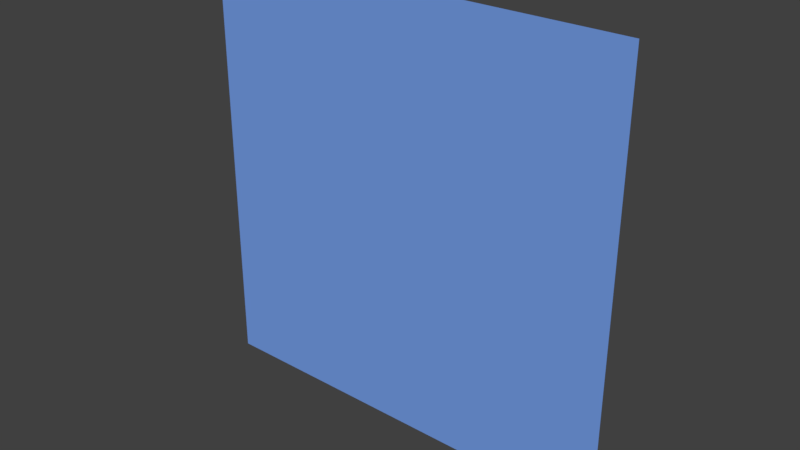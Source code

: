 # Source: watertext.blend  (saved by Blender 2.79.0; exported with 4.5.12 LTS)
import bpy
from mathutils import Matrix  # noqa: F401  (used for matrix-valued properties, if any)

bpy.ops.wm.read_factory_settings(use_empty=True)
scene = bpy.context.scene
scene.name = 'Scene'

# ---- collections
col_collection_1 = bpy.data.collections.new('Collection 1'); scene.collection.children.link(col_collection_1)

# ---- materials (node trees are filled in below, after node groups)
mat_material = bpy.data.materials.new('Material')
mat_material.alpha_threshold = 0.0
mat_material.use_transparent_shadow = False
mat_material.diffuse_color = (0.1781, 0.3423, 0.8, 1.0)
mat_material.roughness = 0.5
mat_material.line_color = (0.0, 0.0, 0.0, 1.0)

# ---- material node trees

# ---- world
world_world = bpy.data.worlds.new('World'); scene.world = world_world
world_world.color = (0.05088, 0.05088, 0.05088)
world_world.use_sun_shadow = False
world_world.sun_shadow_jitter_overblur = 0.0
world_world.cycles.sampling_method = 'MANUAL'

# ---- meshes
me_cube_2406 = bpy.data.meshes.new('Cube.2406')
me_cube_2406.from_pydata([(36.0, 6.0, 31.5), (36.0, 6.0, 39.0), (28.5, 6.0, 31.5), (28.5, 6.0, 39.0)], [], [(1, 0, 2, 3)])
_uv = me_cube_2406.uv_layers.new(name='UVMap')
_uv.uv.foreach_set('vector', [1.0, 0.0, 1.0, 1.0, 0.0, 1.0, 0.0, 0.0])
me_cube_2406.materials.append(mat_material)
me_cube_2406.use_remesh_preserve_volume = False
me_cube_2406.use_remesh_preserve_attributes = False
me_cube_2406.use_mirror_vertex_groups = False
me_cube_2406.update()
me_cube_2405 = bpy.data.meshes.new('Cube.2405')
me_cube_2405.from_pydata([(28.5, 6.0, 31.5), (28.5, 6.0, 39.0), (21.0, 6.0, 31.5), (21.0, 6.0, 39.0)], [], [(1, 0, 2, 3)])
_uv = me_cube_2405.uv_layers.new(name='UVMap')
_uv.uv.foreach_set('vector', [1.0, 0.0, 1.0, 1.0, 0.0, 1.0, 0.0, 0.0])
me_cube_2405.materials.append(mat_material)
me_cube_2405.use_remesh_preserve_volume = False
me_cube_2405.use_remesh_preserve_attributes = False
me_cube_2405.use_mirror_vertex_groups = False
me_cube_2405.update()
me_cube_2404 = bpy.data.meshes.new('Cube.2404')
me_cube_2404.from_pydata([(21.0, 6.0, 31.5), (21.0, 6.0, 39.0), (13.5, 6.0, 31.5), (13.5, 6.0, 39.0)], [], [(1, 0, 2, 3)])
_uv = me_cube_2404.uv_layers.new(name='UVMap')
_uv.uv.foreach_set('vector', [1.0, 0.0, 1.0, 1.0, 0.0, 1.0, 0.0, 0.0])
me_cube_2404.materials.append(mat_material)
me_cube_2404.use_remesh_preserve_volume = False
me_cube_2404.use_remesh_preserve_attributes = False
me_cube_2404.use_mirror_vertex_groups = False
me_cube_2404.update()
me_cube_2403 = bpy.data.meshes.new('Cube.2403')
me_cube_2403.from_pydata([(13.5, 6.0, 31.5), (13.5, 6.0, 39.0), (6.0, 6.0, 31.5), (6.0, 6.0, 39.0)], [], [(1, 0, 2, 3)])
_uv = me_cube_2403.uv_layers.new(name='UVMap')
_uv.uv.foreach_set('vector', [1.0, 0.0, 1.0, 1.0, 0.0, 1.0, 0.0, 0.0])
me_cube_2403.materials.append(mat_material)
me_cube_2403.use_remesh_preserve_volume = False
me_cube_2403.use_remesh_preserve_attributes = False
me_cube_2403.use_mirror_vertex_groups = False
me_cube_2403.update()
me_cube_2402 = bpy.data.meshes.new('Cube.2402')
me_cube_2402.from_pydata([(6.0, 6.0, 31.5), (6.0, 6.0, 39.0), (-1.5, 6.0, 31.5), (-1.5, 6.0, 39.0)], [], [(1, 0, 2, 3)])
_uv = me_cube_2402.uv_layers.new(name='UVMap')
_uv.uv.foreach_set('vector', [1.0, 0.0, 1.0, 1.0, 0.0, 1.0, 0.0, 0.0])
me_cube_2402.materials.append(mat_material)
me_cube_2402.use_remesh_preserve_volume = False
me_cube_2402.use_remesh_preserve_attributes = False
me_cube_2402.use_mirror_vertex_groups = False
me_cube_2402.update()
me_cube_2401 = bpy.data.meshes.new('Cube.2401')
me_cube_2401.from_pydata([(-1.5, 6.0, 31.5), (-1.5, 6.0, 39.0), (-9.0, 6.0, 31.5), (-9.0, 6.0, 39.0)], [], [(1, 0, 2, 3)])
_uv = me_cube_2401.uv_layers.new(name='UVMap')
_uv.uv.foreach_set('vector', [1.0, 0.0, 1.0, 1.0, 0.0, 1.0, 0.0, 0.0])
me_cube_2401.materials.append(mat_material)
me_cube_2401.use_remesh_preserve_volume = False
me_cube_2401.use_remesh_preserve_attributes = False
me_cube_2401.use_mirror_vertex_groups = False
me_cube_2401.update()
me_cube_2400 = bpy.data.meshes.new('Cube.2400')
me_cube_2400.from_pydata([(-9.0, 6.0, 31.5), (-9.0, 6.0, 39.0), (-16.5, 6.0, 31.5), (-16.5, 6.0, 39.0)], [], [(1, 0, 2, 3)])
_uv = me_cube_2400.uv_layers.new(name='UVMap')
_uv.uv.foreach_set('vector', [1.0, 0.0, 1.0, 1.0, 0.0, 1.0, 0.0, 0.0])
me_cube_2400.materials.append(mat_material)
me_cube_2400.use_remesh_preserve_volume = False
me_cube_2400.use_remesh_preserve_attributes = False
me_cube_2400.use_mirror_vertex_groups = False
me_cube_2400.update()
me_cube_2399 = bpy.data.meshes.new('Cube.2399')
me_cube_2399.from_pydata([(-16.5, 6.0, 31.5), (-16.5, 6.0, 39.0), (-24.0, 6.0, 31.5), (-24.0, 6.0, 39.0)], [], [(1, 0, 2, 3)])
_uv = me_cube_2399.uv_layers.new(name='UVMap')
_uv.uv.foreach_set('vector', [1.0, 0.0, 1.0, 1.0, 0.0, 1.0, 0.0, 0.0])
me_cube_2399.materials.append(mat_material)
me_cube_2399.use_remesh_preserve_volume = False
me_cube_2399.use_remesh_preserve_attributes = False
me_cube_2399.use_mirror_vertex_groups = False
me_cube_2399.update()
me_cube_2398 = bpy.data.meshes.new('Cube.2398')
me_cube_2398.from_pydata([(-24.0, 6.0, 31.5), (-24.0, 6.0, 39.0), (-31.5, 6.0, 31.5), (-31.5, 6.0, 39.0)], [], [(1, 0, 2, 3)])
_uv = me_cube_2398.uv_layers.new(name='UVMap')
_uv.uv.foreach_set('vector', [1.0, 0.0, 1.0, 1.0, 0.0, 1.0, 0.0, 0.0])
me_cube_2398.materials.append(mat_material)
me_cube_2398.use_remesh_preserve_volume = False
me_cube_2398.use_remesh_preserve_attributes = False
me_cube_2398.use_mirror_vertex_groups = False
me_cube_2398.update()
me_cube_2397 = bpy.data.meshes.new('Cube.2397')
me_cube_2397.from_pydata([(-31.5, 6.0, 31.5), (-31.5, 6.0, 39.0), (-39.0, 6.0, 31.5), (-39.0, 6.0, 39.0)], [], [(1, 0, 2, 3)])
_uv = me_cube_2397.uv_layers.new(name='UVMap')
_uv.uv.foreach_set('vector', [1.0, 0.0, 1.0, 1.0, 0.0, 1.0, 0.0, 0.0])
me_cube_2397.materials.append(mat_material)
me_cube_2397.use_remesh_preserve_volume = False
me_cube_2397.use_remesh_preserve_attributes = False
me_cube_2397.use_mirror_vertex_groups = False
me_cube_2397.update()
me_cube_2396 = bpy.data.meshes.new('Cube.2396')
me_cube_2396.from_pydata([(-31.5, 6.0, 24.0), (-31.5, 6.0, 31.5), (-39.0, 6.0, 24.0), (-39.0, 6.0, 31.5)], [], [(1, 0, 2, 3)])
_uv = me_cube_2396.uv_layers.new(name='UVMap')
_uv.uv.foreach_set('vector', [1.0, 0.0, 1.0, 1.0, 0.0, 1.0, 0.0, 0.0])
me_cube_2396.materials.append(mat_material)
me_cube_2396.use_remesh_preserve_volume = False
me_cube_2396.use_remesh_preserve_attributes = False
me_cube_2396.use_mirror_vertex_groups = False
me_cube_2396.update()
me_cube_2395 = bpy.data.meshes.new('Cube.2395')
me_cube_2395.from_pydata([(-24.0, 6.0, 24.0), (-24.0, 6.0, 31.5), (-31.5, 6.0, 24.0), (-31.5, 6.0, 31.5)], [], [(1, 0, 2, 3)])
_uv = me_cube_2395.uv_layers.new(name='UVMap')
_uv.uv.foreach_set('vector', [1.0, 0.0, 1.0, 1.0, 0.0, 1.0, 0.0, 0.0])
me_cube_2395.materials.append(mat_material)
me_cube_2395.use_remesh_preserve_volume = False
me_cube_2395.use_remesh_preserve_attributes = False
me_cube_2395.use_mirror_vertex_groups = False
me_cube_2395.update()
me_cube_2394 = bpy.data.meshes.new('Cube.2394')
me_cube_2394.from_pydata([(-16.5, 6.0, 24.0), (-16.5, 6.0, 31.5), (-24.0, 6.0, 24.0), (-24.0, 6.0, 31.5)], [], [(1, 0, 2, 3)])
_uv = me_cube_2394.uv_layers.new(name='UVMap')
_uv.uv.foreach_set('vector', [1.0, 0.0, 1.0, 1.0, 0.0, 1.0, 0.0, 0.0])
me_cube_2394.materials.append(mat_material)
me_cube_2394.use_remesh_preserve_volume = False
me_cube_2394.use_remesh_preserve_attributes = False
me_cube_2394.use_mirror_vertex_groups = False
me_cube_2394.update()
me_cube_2393 = bpy.data.meshes.new('Cube.2393')
me_cube_2393.from_pydata([(-9.0, 6.0, 24.0), (-9.0, 6.0, 31.5), (-16.5, 6.0, 24.0), (-16.5, 6.0, 31.5)], [], [(1, 0, 2, 3)])
_uv = me_cube_2393.uv_layers.new(name='UVMap')
_uv.uv.foreach_set('vector', [1.0, 0.0, 1.0, 1.0, 0.0, 1.0, 0.0, 0.0])
me_cube_2393.materials.append(mat_material)
me_cube_2393.use_remesh_preserve_volume = False
me_cube_2393.use_remesh_preserve_attributes = False
me_cube_2393.use_mirror_vertex_groups = False
me_cube_2393.update()
me_cube_2392 = bpy.data.meshes.new('Cube.2392')
me_cube_2392.from_pydata([(-1.5, 6.0, 24.0), (-1.5, 6.0, 31.5), (-9.0, 6.0, 24.0), (-9.0, 6.0, 31.5)], [], [(1, 0, 2, 3)])
_uv = me_cube_2392.uv_layers.new(name='UVMap')
_uv.uv.foreach_set('vector', [1.0, 0.0, 1.0, 1.0, 0.0, 1.0, 0.0, 0.0])
me_cube_2392.materials.append(mat_material)
me_cube_2392.use_remesh_preserve_volume = False
me_cube_2392.use_remesh_preserve_attributes = False
me_cube_2392.use_mirror_vertex_groups = False
me_cube_2392.update()
me_cube_2391 = bpy.data.meshes.new('Cube.2391')
me_cube_2391.from_pydata([(6.0, 6.0, 24.0), (6.0, 6.0, 31.5), (-1.5, 6.0, 24.0), (-1.5, 6.0, 31.5)], [], [(1, 0, 2, 3)])
_uv = me_cube_2391.uv_layers.new(name='UVMap')
_uv.uv.foreach_set('vector', [1.0, 0.0, 1.0, 1.0, 0.0, 1.0, 0.0, 0.0])
me_cube_2391.materials.append(mat_material)
me_cube_2391.use_remesh_preserve_volume = False
me_cube_2391.use_remesh_preserve_attributes = False
me_cube_2391.use_mirror_vertex_groups = False
me_cube_2391.update()
me_cube_2390 = bpy.data.meshes.new('Cube.2390')
me_cube_2390.from_pydata([(13.5, 6.0, 24.0), (13.5, 6.0, 31.5), (6.0, 6.0, 24.0), (6.0, 6.0, 31.5)], [], [(1, 0, 2, 3)])
_uv = me_cube_2390.uv_layers.new(name='UVMap')
_uv.uv.foreach_set('vector', [1.0, 0.0, 1.0, 1.0, 0.0, 1.0, 0.0, 0.0])
me_cube_2390.materials.append(mat_material)
me_cube_2390.use_remesh_preserve_volume = False
me_cube_2390.use_remesh_preserve_attributes = False
me_cube_2390.use_mirror_vertex_groups = False
me_cube_2390.update()
me_cube_2389 = bpy.data.meshes.new('Cube.2389')
me_cube_2389.from_pydata([(21.0, 6.0, 24.0), (21.0, 6.0, 31.5), (13.5, 6.0, 24.0), (13.5, 6.0, 31.5)], [], [(1, 0, 2, 3)])
_uv = me_cube_2389.uv_layers.new(name='UVMap')
_uv.uv.foreach_set('vector', [1.0, 0.0, 1.0, 1.0, 0.0, 1.0, 0.0, 0.0])
me_cube_2389.materials.append(mat_material)
me_cube_2389.use_remesh_preserve_volume = False
me_cube_2389.use_remesh_preserve_attributes = False
me_cube_2389.use_mirror_vertex_groups = False
me_cube_2389.update()
me_cube_2388 = bpy.data.meshes.new('Cube.2388')
me_cube_2388.from_pydata([(28.5, 6.0, 24.0), (28.5, 6.0, 31.5), (21.0, 6.0, 24.0), (21.0, 6.0, 31.5)], [], [(1, 0, 2, 3)])
_uv = me_cube_2388.uv_layers.new(name='UVMap')
_uv.uv.foreach_set('vector', [1.0, 0.0, 1.0, 1.0, 0.0, 1.0, 0.0, 0.0])
me_cube_2388.materials.append(mat_material)
me_cube_2388.use_remesh_preserve_volume = False
me_cube_2388.use_remesh_preserve_attributes = False
me_cube_2388.use_mirror_vertex_groups = False
me_cube_2388.update()
me_cube_2387 = bpy.data.meshes.new('Cube.2387')
me_cube_2387.from_pydata([(36.0, 6.0, 24.0), (36.0, 6.0, 31.5), (28.5, 6.0, 24.0), (28.5, 6.0, 31.5)], [], [(1, 0, 2, 3)])
_uv = me_cube_2387.uv_layers.new(name='UVMap')
_uv.uv.foreach_set('vector', [1.0, 0.0, 1.0, 1.0, 0.0, 1.0, 0.0, 0.0])
me_cube_2387.materials.append(mat_material)
me_cube_2387.use_remesh_preserve_volume = False
me_cube_2387.use_remesh_preserve_attributes = False
me_cube_2387.use_mirror_vertex_groups = False
me_cube_2387.update()
me_cube_2386 = bpy.data.meshes.new('Cube.2386')
me_cube_2386.from_pydata([(36.0, 6.0, 16.5), (36.0, 6.0, 24.0), (28.5, 6.0, 16.5), (28.5, 6.0, 24.0)], [], [(1, 0, 2, 3)])
_uv = me_cube_2386.uv_layers.new(name='UVMap')
_uv.uv.foreach_set('vector', [1.0, 0.0, 1.0, 1.0, 0.0, 1.0, 0.0, 0.0])
me_cube_2386.materials.append(mat_material)
me_cube_2386.use_remesh_preserve_volume = False
me_cube_2386.use_remesh_preserve_attributes = False
me_cube_2386.use_mirror_vertex_groups = False
me_cube_2386.update()
me_cube_2385 = bpy.data.meshes.new('Cube.2385')
me_cube_2385.from_pydata([(28.5, 6.0, 16.5), (28.5, 6.0, 24.0), (21.0, 6.0, 16.5), (21.0, 6.0, 24.0)], [], [(1, 0, 2, 3)])
_uv = me_cube_2385.uv_layers.new(name='UVMap')
_uv.uv.foreach_set('vector', [1.0, 0.0, 1.0, 1.0, 0.0, 1.0, 0.0, 0.0])
me_cube_2385.materials.append(mat_material)
me_cube_2385.use_remesh_preserve_volume = False
me_cube_2385.use_remesh_preserve_attributes = False
me_cube_2385.use_mirror_vertex_groups = False
me_cube_2385.update()
me_cube_2384 = bpy.data.meshes.new('Cube.2384')
me_cube_2384.from_pydata([(21.0, 6.0, 16.5), (21.0, 6.0, 24.0), (13.5, 6.0, 16.5), (13.5, 6.0, 24.0)], [], [(1, 0, 2, 3)])
_uv = me_cube_2384.uv_layers.new(name='UVMap')
_uv.uv.foreach_set('vector', [1.0, 0.0, 1.0, 1.0, 0.0, 1.0, 0.0, 0.0])
me_cube_2384.materials.append(mat_material)
me_cube_2384.use_remesh_preserve_volume = False
me_cube_2384.use_remesh_preserve_attributes = False
me_cube_2384.use_mirror_vertex_groups = False
me_cube_2384.update()
me_cube_2383 = bpy.data.meshes.new('Cube.2383')
me_cube_2383.from_pydata([(13.5, 6.0, 16.5), (13.5, 6.0, 24.0), (6.0, 6.0, 16.5), (6.0, 6.0, 24.0)], [], [(1, 0, 2, 3)])
_uv = me_cube_2383.uv_layers.new(name='UVMap')
_uv.uv.foreach_set('vector', [1.0, 0.0, 1.0, 1.0, 0.0, 1.0, 0.0, 0.0])
me_cube_2383.materials.append(mat_material)
me_cube_2383.use_remesh_preserve_volume = False
me_cube_2383.use_remesh_preserve_attributes = False
me_cube_2383.use_mirror_vertex_groups = False
me_cube_2383.update()
me_cube_2382 = bpy.data.meshes.new('Cube.2382')
me_cube_2382.from_pydata([(6.0, 6.0, 16.5), (6.0, 6.0, 24.0), (-1.5, 6.0, 16.5), (-1.5, 6.0, 24.0)], [], [(1, 0, 2, 3)])
_uv = me_cube_2382.uv_layers.new(name='UVMap')
_uv.uv.foreach_set('vector', [1.0, 0.0, 1.0, 1.0, 0.0, 1.0, 0.0, 0.0])
me_cube_2382.materials.append(mat_material)
me_cube_2382.use_remesh_preserve_volume = False
me_cube_2382.use_remesh_preserve_attributes = False
me_cube_2382.use_mirror_vertex_groups = False
me_cube_2382.update()
me_cube_2381 = bpy.data.meshes.new('Cube.2381')
me_cube_2381.from_pydata([(-1.5, 6.0, 16.5), (-1.5, 6.0, 24.0), (-9.0, 6.0, 16.5), (-9.0, 6.0, 24.0)], [], [(1, 0, 2, 3)])
_uv = me_cube_2381.uv_layers.new(name='UVMap')
_uv.uv.foreach_set('vector', [1.0, 0.0, 1.0, 1.0, 0.0, 1.0, 0.0, 0.0])
me_cube_2381.materials.append(mat_material)
me_cube_2381.use_remesh_preserve_volume = False
me_cube_2381.use_remesh_preserve_attributes = False
me_cube_2381.use_mirror_vertex_groups = False
me_cube_2381.update()
me_cube_2380 = bpy.data.meshes.new('Cube.2380')
me_cube_2380.from_pydata([(-9.0, 6.0, 16.5), (-9.0, 6.0, 24.0), (-16.5, 6.0, 16.5), (-16.5, 6.0, 24.0)], [], [(1, 0, 2, 3)])
_uv = me_cube_2380.uv_layers.new(name='UVMap')
_uv.uv.foreach_set('vector', [1.0, 0.0, 1.0, 1.0, 0.0, 1.0, 0.0, 0.0])
me_cube_2380.materials.append(mat_material)
me_cube_2380.use_remesh_preserve_volume = False
me_cube_2380.use_remesh_preserve_attributes = False
me_cube_2380.use_mirror_vertex_groups = False
me_cube_2380.update()
me_cube_2379 = bpy.data.meshes.new('Cube.2379')
me_cube_2379.from_pydata([(-16.5, 6.0, 16.5), (-16.5, 6.0, 24.0), (-24.0, 6.0, 16.5), (-24.0, 6.0, 24.0)], [], [(1, 0, 2, 3)])
_uv = me_cube_2379.uv_layers.new(name='UVMap')
_uv.uv.foreach_set('vector', [1.0, 0.0, 1.0, 1.0, 0.0, 1.0, 0.0, 0.0])
me_cube_2379.materials.append(mat_material)
me_cube_2379.use_remesh_preserve_volume = False
me_cube_2379.use_remesh_preserve_attributes = False
me_cube_2379.use_mirror_vertex_groups = False
me_cube_2379.update()
me_cube_2378 = bpy.data.meshes.new('Cube.2378')
me_cube_2378.from_pydata([(-24.0, 6.0, 16.5), (-24.0, 6.0, 24.0), (-31.5, 6.0, 16.5), (-31.5, 6.0, 24.0)], [], [(1, 0, 2, 3)])
_uv = me_cube_2378.uv_layers.new(name='UVMap')
_uv.uv.foreach_set('vector', [1.0, 0.0, 1.0, 1.0, 0.0, 1.0, 0.0, 0.0])
me_cube_2378.materials.append(mat_material)
me_cube_2378.use_remesh_preserve_volume = False
me_cube_2378.use_remesh_preserve_attributes = False
me_cube_2378.use_mirror_vertex_groups = False
me_cube_2378.update()
me_cube_2377 = bpy.data.meshes.new('Cube.2377')
me_cube_2377.from_pydata([(-31.5, 6.0, 16.5), (-31.5, 6.0, 24.0), (-39.0, 6.0, 16.5), (-39.0, 6.0, 24.0)], [], [(1, 0, 2, 3)])
_uv = me_cube_2377.uv_layers.new(name='UVMap')
_uv.uv.foreach_set('vector', [1.0, 0.0, 1.0, 1.0, 0.0, 1.0, 0.0, 0.0])
me_cube_2377.materials.append(mat_material)
me_cube_2377.use_remesh_preserve_volume = False
me_cube_2377.use_remesh_preserve_attributes = False
me_cube_2377.use_mirror_vertex_groups = False
me_cube_2377.update()
me_cube_2376 = bpy.data.meshes.new('Cube.2376')
me_cube_2376.from_pydata([(-31.5, 6.0, 9.0), (-31.5, 6.0, 16.5), (-39.0, 6.0, 9.0), (-39.0, 6.0, 16.5)], [], [(1, 0, 2, 3)])
_uv = me_cube_2376.uv_layers.new(name='UVMap')
_uv.uv.foreach_set('vector', [1.0, 0.0, 1.0, 1.0, 0.0, 1.0, 0.0, 0.0])
me_cube_2376.materials.append(mat_material)
me_cube_2376.use_remesh_preserve_volume = False
me_cube_2376.use_remesh_preserve_attributes = False
me_cube_2376.use_mirror_vertex_groups = False
me_cube_2376.update()
me_cube_2375 = bpy.data.meshes.new('Cube.2375')
me_cube_2375.from_pydata([(-24.0, 6.0, 9.0), (-24.0, 6.0, 16.5), (-31.5, 6.0, 9.0), (-31.5, 6.0, 16.5)], [], [(1, 0, 2, 3)])
_uv = me_cube_2375.uv_layers.new(name='UVMap')
_uv.uv.foreach_set('vector', [1.0, 0.0, 1.0, 1.0, 0.0, 1.0, 0.0, 0.0])
me_cube_2375.materials.append(mat_material)
me_cube_2375.use_remesh_preserve_volume = False
me_cube_2375.use_remesh_preserve_attributes = False
me_cube_2375.use_mirror_vertex_groups = False
me_cube_2375.update()
me_cube_2374 = bpy.data.meshes.new('Cube.2374')
me_cube_2374.from_pydata([(-16.5, 6.0, 9.0), (-16.5, 6.0, 16.5), (-24.0, 6.0, 9.0), (-24.0, 6.0, 16.5)], [], [(1, 0, 2, 3)])
_uv = me_cube_2374.uv_layers.new(name='UVMap')
_uv.uv.foreach_set('vector', [1.0, 0.0, 1.0, 1.0, 0.0, 1.0, 0.0, 0.0])
me_cube_2374.materials.append(mat_material)
me_cube_2374.use_remesh_preserve_volume = False
me_cube_2374.use_remesh_preserve_attributes = False
me_cube_2374.use_mirror_vertex_groups = False
me_cube_2374.update()
me_cube_2373 = bpy.data.meshes.new('Cube.2373')
me_cube_2373.from_pydata([(-9.0, 6.0, 9.0), (-9.0, 6.0, 16.5), (-16.5, 6.0, 9.0), (-16.5, 6.0, 16.5)], [], [(1, 0, 2, 3)])
_uv = me_cube_2373.uv_layers.new(name='UVMap')
_uv.uv.foreach_set('vector', [1.0, 0.0, 1.0, 1.0, 0.0, 1.0, 0.0, 0.0])
me_cube_2373.materials.append(mat_material)
me_cube_2373.use_remesh_preserve_volume = False
me_cube_2373.use_remesh_preserve_attributes = False
me_cube_2373.use_mirror_vertex_groups = False
me_cube_2373.update()
me_cube_2372 = bpy.data.meshes.new('Cube.2372')
me_cube_2372.from_pydata([(-1.5, 6.0, 9.0), (-1.5, 6.0, 16.5), (-9.0, 6.0, 9.0), (-9.0, 6.0, 16.5)], [], [(1, 0, 2, 3)])
_uv = me_cube_2372.uv_layers.new(name='UVMap')
_uv.uv.foreach_set('vector', [1.0, 0.0, 1.0, 1.0, 0.0, 1.0, 0.0, 0.0])
me_cube_2372.materials.append(mat_material)
me_cube_2372.use_remesh_preserve_volume = False
me_cube_2372.use_remesh_preserve_attributes = False
me_cube_2372.use_mirror_vertex_groups = False
me_cube_2372.update()
me_cube_2371 = bpy.data.meshes.new('Cube.2371')
me_cube_2371.from_pydata([(6.0, 6.0, 9.0), (6.0, 6.0, 16.5), (-1.5, 6.0, 9.0), (-1.5, 6.0, 16.5)], [], [(1, 0, 2, 3)])
_uv = me_cube_2371.uv_layers.new(name='UVMap')
_uv.uv.foreach_set('vector', [1.0, 0.0, 1.0, 1.0, 0.0, 1.0, 0.0, 0.0])
me_cube_2371.materials.append(mat_material)
me_cube_2371.use_remesh_preserve_volume = False
me_cube_2371.use_remesh_preserve_attributes = False
me_cube_2371.use_mirror_vertex_groups = False
me_cube_2371.update()
me_cube_2370 = bpy.data.meshes.new('Cube.2370')
me_cube_2370.from_pydata([(13.5, 6.0, 9.0), (13.5, 6.0, 16.5), (6.0, 6.0, 9.0), (6.0, 6.0, 16.5)], [], [(1, 0, 2, 3)])
_uv = me_cube_2370.uv_layers.new(name='UVMap')
_uv.uv.foreach_set('vector', [1.0, 0.0, 1.0, 1.0, 0.0, 1.0, 0.0, 0.0])
me_cube_2370.materials.append(mat_material)
me_cube_2370.use_remesh_preserve_volume = False
me_cube_2370.use_remesh_preserve_attributes = False
me_cube_2370.use_mirror_vertex_groups = False
me_cube_2370.update()
me_cube_2369 = bpy.data.meshes.new('Cube.2369')
me_cube_2369.from_pydata([(21.0, 6.0, 9.0), (21.0, 6.0, 16.5), (13.5, 6.0, 9.0), (13.5, 6.0, 16.5)], [], [(1, 0, 2, 3)])
_uv = me_cube_2369.uv_layers.new(name='UVMap')
_uv.uv.foreach_set('vector', [1.0, 0.0, 1.0, 1.0, 0.0, 1.0, 0.0, 0.0])
me_cube_2369.materials.append(mat_material)
me_cube_2369.use_remesh_preserve_volume = False
me_cube_2369.use_remesh_preserve_attributes = False
me_cube_2369.use_mirror_vertex_groups = False
me_cube_2369.update()
me_cube_2368 = bpy.data.meshes.new('Cube.2368')
me_cube_2368.from_pydata([(28.5, 6.0, 9.0), (28.5, 6.0, 16.5), (21.0, 6.0, 9.0), (21.0, 6.0, 16.5)], [], [(1, 0, 2, 3)])
_uv = me_cube_2368.uv_layers.new(name='UVMap')
_uv.uv.foreach_set('vector', [1.0, 0.0, 1.0, 1.0, 0.0, 1.0, 0.0, 0.0])
me_cube_2368.materials.append(mat_material)
me_cube_2368.use_remesh_preserve_volume = False
me_cube_2368.use_remesh_preserve_attributes = False
me_cube_2368.use_mirror_vertex_groups = False
me_cube_2368.update()
me_cube_2367 = bpy.data.meshes.new('Cube.2367')
me_cube_2367.from_pydata([(36.0, 6.0, 9.0), (36.0, 6.0, 16.5), (28.5, 6.0, 9.0), (28.5, 6.0, 16.5)], [], [(1, 0, 2, 3)])
_uv = me_cube_2367.uv_layers.new(name='UVMap')
_uv.uv.foreach_set('vector', [1.0, 0.0, 1.0, 1.0, 0.0, 1.0, 0.0, 0.0])
me_cube_2367.materials.append(mat_material)
me_cube_2367.use_remesh_preserve_volume = False
me_cube_2367.use_remesh_preserve_attributes = False
me_cube_2367.use_mirror_vertex_groups = False
me_cube_2367.update()
me_cube_2366 = bpy.data.meshes.new('Cube.2366')
me_cube_2366.from_pydata([(36.0, 6.0, 1.5), (36.0, 6.0, 9.0), (28.5, 6.0, 1.5), (28.5, 6.0, 9.0)], [], [(1, 0, 2, 3)])
_uv = me_cube_2366.uv_layers.new(name='UVMap')
_uv.uv.foreach_set('vector', [1.0, 0.0, 1.0, 1.0, 0.0, 1.0, 0.0, 0.0])
me_cube_2366.materials.append(mat_material)
me_cube_2366.use_remesh_preserve_volume = False
me_cube_2366.use_remesh_preserve_attributes = False
me_cube_2366.use_mirror_vertex_groups = False
me_cube_2366.update()
me_cube_2365 = bpy.data.meshes.new('Cube.2365')
me_cube_2365.from_pydata([(28.5, 6.0, 1.5), (28.5, 6.0, 9.0), (21.0, 6.0, 1.5), (21.0, 6.0, 9.0)], [], [(1, 0, 2, 3)])
_uv = me_cube_2365.uv_layers.new(name='UVMap')
_uv.uv.foreach_set('vector', [1.0, 0.0, 1.0, 1.0, 0.0, 1.0, 0.0, 0.0])
me_cube_2365.materials.append(mat_material)
me_cube_2365.use_remesh_preserve_volume = False
me_cube_2365.use_remesh_preserve_attributes = False
me_cube_2365.use_mirror_vertex_groups = False
me_cube_2365.update()
me_cube_2364 = bpy.data.meshes.new('Cube.2364')
me_cube_2364.from_pydata([(21.0, 6.0, 1.5), (21.0, 6.0, 9.0), (13.5, 6.0, 1.5), (13.5, 6.0, 9.0)], [], [(1, 0, 2, 3)])
_uv = me_cube_2364.uv_layers.new(name='UVMap')
_uv.uv.foreach_set('vector', [1.0, 0.0, 1.0, 1.0, 0.0, 1.0, 0.0, 0.0])
me_cube_2364.materials.append(mat_material)
me_cube_2364.use_remesh_preserve_volume = False
me_cube_2364.use_remesh_preserve_attributes = False
me_cube_2364.use_mirror_vertex_groups = False
me_cube_2364.update()
me_cube_2363 = bpy.data.meshes.new('Cube.2363')
me_cube_2363.from_pydata([(13.5, 6.0, 1.5), (13.5, 6.0, 9.0), (6.0, 6.0, 1.5), (6.0, 6.0, 9.0)], [], [(1, 0, 2, 3)])
_uv = me_cube_2363.uv_layers.new(name='UVMap')
_uv.uv.foreach_set('vector', [1.0, 0.0, 1.0, 1.0, 0.0, 1.0, 0.0, 0.0])
me_cube_2363.materials.append(mat_material)
me_cube_2363.use_remesh_preserve_volume = False
me_cube_2363.use_remesh_preserve_attributes = False
me_cube_2363.use_mirror_vertex_groups = False
me_cube_2363.update()
me_cube_2362 = bpy.data.meshes.new('Cube.2362')
me_cube_2362.from_pydata([(6.0, 6.0, 1.5), (6.0, 6.0, 9.0), (-1.5, 6.0, 1.5), (-1.5, 6.0, 9.0)], [], [(1, 0, 2, 3)])
_uv = me_cube_2362.uv_layers.new(name='UVMap')
_uv.uv.foreach_set('vector', [1.0, 0.0, 1.0, 1.0, 0.0, 1.0, 0.0, 0.0])
me_cube_2362.materials.append(mat_material)
me_cube_2362.use_remesh_preserve_volume = False
me_cube_2362.use_remesh_preserve_attributes = False
me_cube_2362.use_mirror_vertex_groups = False
me_cube_2362.update()
me_cube_2361 = bpy.data.meshes.new('Cube.2361')
me_cube_2361.from_pydata([(-1.5, 6.0, 1.5), (-1.5, 6.0, 9.0), (-9.0, 6.0, 1.5), (-9.0, 6.0, 9.0)], [], [(1, 0, 2, 3)])
_uv = me_cube_2361.uv_layers.new(name='UVMap')
_uv.uv.foreach_set('vector', [1.0, 0.0, 1.0, 1.0, 0.0, 1.0, 0.0, 0.0])
me_cube_2361.materials.append(mat_material)
me_cube_2361.use_remesh_preserve_volume = False
me_cube_2361.use_remesh_preserve_attributes = False
me_cube_2361.use_mirror_vertex_groups = False
me_cube_2361.update()
me_cube_2360 = bpy.data.meshes.new('Cube.2360')
me_cube_2360.from_pydata([(-9.0, 6.0, 1.5), (-9.0, 6.0, 9.0), (-16.5, 6.0, 1.5), (-16.5, 6.0, 9.0)], [], [(1, 0, 2, 3)])
_uv = me_cube_2360.uv_layers.new(name='UVMap')
_uv.uv.foreach_set('vector', [1.0, 0.0, 1.0, 1.0, 0.0, 1.0, 0.0, 0.0])
me_cube_2360.materials.append(mat_material)
me_cube_2360.use_remesh_preserve_volume = False
me_cube_2360.use_remesh_preserve_attributes = False
me_cube_2360.use_mirror_vertex_groups = False
me_cube_2360.update()
me_cube_2359 = bpy.data.meshes.new('Cube.2359')
me_cube_2359.from_pydata([(-16.5, 6.0, 1.5), (-16.5, 6.0, 9.0), (-24.0, 6.0, 1.5), (-24.0, 6.0, 9.0)], [], [(1, 0, 2, 3)])
_uv = me_cube_2359.uv_layers.new(name='UVMap')
_uv.uv.foreach_set('vector', [1.0, 0.0, 1.0, 1.0, 0.0, 1.0, 0.0, 0.0])
me_cube_2359.materials.append(mat_material)
me_cube_2359.use_remesh_preserve_volume = False
me_cube_2359.use_remesh_preserve_attributes = False
me_cube_2359.use_mirror_vertex_groups = False
me_cube_2359.update()
me_cube_2358 = bpy.data.meshes.new('Cube.2358')
me_cube_2358.from_pydata([(-24.0, 6.0, 1.5), (-24.0, 6.0, 9.0), (-31.5, 6.0, 1.5), (-31.5, 6.0, 9.0)], [], [(1, 0, 2, 3)])
_uv = me_cube_2358.uv_layers.new(name='UVMap')
_uv.uv.foreach_set('vector', [1.0, 0.0, 1.0, 1.0, 0.0, 1.0, 0.0, 0.0])
me_cube_2358.materials.append(mat_material)
me_cube_2358.use_remesh_preserve_volume = False
me_cube_2358.use_remesh_preserve_attributes = False
me_cube_2358.use_mirror_vertex_groups = False
me_cube_2358.update()
me_cube_2357 = bpy.data.meshes.new('Cube.2357')
me_cube_2357.from_pydata([(-31.5, 6.0, 1.5), (-31.5, 6.0, 9.0), (-39.0, 6.0, 1.5), (-39.0, 6.0, 9.0)], [], [(1, 0, 2, 3)])
_uv = me_cube_2357.uv_layers.new(name='UVMap')
_uv.uv.foreach_set('vector', [1.0, 0.0, 1.0, 1.0, 0.0, 1.0, 0.0, 0.0])
me_cube_2357.materials.append(mat_material)
me_cube_2357.use_remesh_preserve_volume = False
me_cube_2357.use_remesh_preserve_attributes = False
me_cube_2357.use_mirror_vertex_groups = False
me_cube_2357.update()
me_cube_2356 = bpy.data.meshes.new('Cube.2356')
me_cube_2356.from_pydata([(-31.5, 6.0, -6.0), (-31.5, 6.0, 1.5), (-39.0, 6.0, -6.0), (-39.0, 6.0, 1.5)], [], [(1, 0, 2, 3)])
_uv = me_cube_2356.uv_layers.new(name='UVMap')
_uv.uv.foreach_set('vector', [1.0, 0.0, 1.0, 1.0, 0.0, 1.0, 0.0, 0.0])
me_cube_2356.materials.append(mat_material)
me_cube_2356.use_remesh_preserve_volume = False
me_cube_2356.use_remesh_preserve_attributes = False
me_cube_2356.use_mirror_vertex_groups = False
me_cube_2356.update()
me_cube_2355 = bpy.data.meshes.new('Cube.2355')
me_cube_2355.from_pydata([(-24.0, 6.0, -6.0), (-24.0, 6.0, 1.5), (-31.5, 6.0, -6.0), (-31.5, 6.0, 1.5)], [], [(1, 0, 2, 3)])
_uv = me_cube_2355.uv_layers.new(name='UVMap')
_uv.uv.foreach_set('vector', [1.0, 0.0, 1.0, 1.0, 0.0, 1.0, 0.0, 0.0])
me_cube_2355.materials.append(mat_material)
me_cube_2355.use_remesh_preserve_volume = False
me_cube_2355.use_remesh_preserve_attributes = False
me_cube_2355.use_mirror_vertex_groups = False
me_cube_2355.update()
me_cube_2354 = bpy.data.meshes.new('Cube.2354')
me_cube_2354.from_pydata([(-16.5, 6.0, -6.0), (-16.5, 6.0, 1.5), (-24.0, 6.0, -6.0), (-24.0, 6.0, 1.5)], [], [(1, 0, 2, 3)])
_uv = me_cube_2354.uv_layers.new(name='UVMap')
_uv.uv.foreach_set('vector', [1.0, 0.0, 1.0, 1.0, 0.0, 1.0, 0.0, 0.0])
me_cube_2354.materials.append(mat_material)
me_cube_2354.use_remesh_preserve_volume = False
me_cube_2354.use_remesh_preserve_attributes = False
me_cube_2354.use_mirror_vertex_groups = False
me_cube_2354.update()
me_cube_2353 = bpy.data.meshes.new('Cube.2353')
me_cube_2353.from_pydata([(-9.0, 6.0, -6.0), (-9.0, 6.0, 1.5), (-16.5, 6.0, -6.0), (-16.5, 6.0, 1.5)], [], [(1, 0, 2, 3)])
_uv = me_cube_2353.uv_layers.new(name='UVMap')
_uv.uv.foreach_set('vector', [1.0, 0.0, 1.0, 1.0, 0.0, 1.0, 0.0, 0.0])
me_cube_2353.materials.append(mat_material)
me_cube_2353.use_remesh_preserve_volume = False
me_cube_2353.use_remesh_preserve_attributes = False
me_cube_2353.use_mirror_vertex_groups = False
me_cube_2353.update()
me_cube_2352 = bpy.data.meshes.new('Cube.2352')
me_cube_2352.from_pydata([(-1.5, 6.0, -6.0), (-1.5, 6.0, 1.5), (-9.0, 6.0, -6.0), (-9.0, 6.0, 1.5)], [], [(1, 0, 2, 3)])
_uv = me_cube_2352.uv_layers.new(name='UVMap')
_uv.uv.foreach_set('vector', [1.0, 0.0, 1.0, 1.0, 0.0, 1.0, 0.0, 0.0])
me_cube_2352.materials.append(mat_material)
me_cube_2352.use_remesh_preserve_volume = False
me_cube_2352.use_remesh_preserve_attributes = False
me_cube_2352.use_mirror_vertex_groups = False
me_cube_2352.update()
me_cube_2351 = bpy.data.meshes.new('Cube.2351')
me_cube_2351.from_pydata([(6.0, 6.0, -6.0), (6.0, 6.0, 1.5), (-1.5, 6.0, -6.0), (-1.5, 6.0, 1.5)], [], [(1, 0, 2, 3)])
_uv = me_cube_2351.uv_layers.new(name='UVMap')
_uv.uv.foreach_set('vector', [1.0, 0.0, 1.0, 1.0, 0.0, 1.0, 0.0, 0.0])
me_cube_2351.materials.append(mat_material)
me_cube_2351.use_remesh_preserve_volume = False
me_cube_2351.use_remesh_preserve_attributes = False
me_cube_2351.use_mirror_vertex_groups = False
me_cube_2351.update()
me_cube_2350 = bpy.data.meshes.new('Cube.2350')
me_cube_2350.from_pydata([(13.5, 6.0, -6.0), (13.5, 6.0, 1.5), (6.0, 6.0, -6.0), (6.0, 6.0, 1.5)], [], [(1, 0, 2, 3)])
_uv = me_cube_2350.uv_layers.new(name='UVMap')
_uv.uv.foreach_set('vector', [1.0, 0.0, 1.0, 1.0, 0.0, 1.0, 0.0, 0.0])
me_cube_2350.materials.append(mat_material)
me_cube_2350.use_remesh_preserve_volume = False
me_cube_2350.use_remesh_preserve_attributes = False
me_cube_2350.use_mirror_vertex_groups = False
me_cube_2350.update()
me_cube_2349 = bpy.data.meshes.new('Cube.2349')
me_cube_2349.from_pydata([(21.0, 6.0, -6.0), (21.0, 6.0, 1.5), (13.5, 6.0, -6.0), (13.5, 6.0, 1.5)], [], [(1, 0, 2, 3)])
_uv = me_cube_2349.uv_layers.new(name='UVMap')
_uv.uv.foreach_set('vector', [1.0, 0.0, 1.0, 1.0, 0.0, 1.0, 0.0, 0.0])
me_cube_2349.materials.append(mat_material)
me_cube_2349.use_remesh_preserve_volume = False
me_cube_2349.use_remesh_preserve_attributes = False
me_cube_2349.use_mirror_vertex_groups = False
me_cube_2349.update()
me_cube_2348 = bpy.data.meshes.new('Cube.2348')
me_cube_2348.from_pydata([(28.5, 6.0, -6.0), (28.5, 6.0, 1.5), (21.0, 6.0, -6.0), (21.0, 6.0, 1.5)], [], [(1, 0, 2, 3)])
_uv = me_cube_2348.uv_layers.new(name='UVMap')
_uv.uv.foreach_set('vector', [1.0, 0.0, 1.0, 1.0, 0.0, 1.0, 0.0, 0.0])
me_cube_2348.materials.append(mat_material)
me_cube_2348.use_remesh_preserve_volume = False
me_cube_2348.use_remesh_preserve_attributes = False
me_cube_2348.use_mirror_vertex_groups = False
me_cube_2348.update()
me_cube_2347 = bpy.data.meshes.new('Cube.2347')
me_cube_2347.from_pydata([(36.0, 6.0, -6.0), (36.0, 6.0, 1.5), (28.5, 6.0, -6.0), (28.5, 6.0, 1.5)], [], [(1, 0, 2, 3)])
_uv = me_cube_2347.uv_layers.new(name='UVMap')
_uv.uv.foreach_set('vector', [1.0, 0.0, 1.0, 1.0, 0.0, 1.0, 0.0, 0.0])
me_cube_2347.materials.append(mat_material)
me_cube_2347.use_remesh_preserve_volume = False
me_cube_2347.use_remesh_preserve_attributes = False
me_cube_2347.use_mirror_vertex_groups = False
me_cube_2347.update()
me_cube_2346 = bpy.data.meshes.new('Cube.2346')
me_cube_2346.from_pydata([(36.0, 6.0, -13.5), (36.0, 6.0, -6.0), (28.5, 6.0, -13.5), (28.5, 6.0, -6.0)], [], [(1, 0, 2, 3)])
_uv = me_cube_2346.uv_layers.new(name='UVMap')
_uv.uv.foreach_set('vector', [1.0, 0.0, 1.0, 1.0, 0.0, 1.0, 0.0, 0.0])
me_cube_2346.materials.append(mat_material)
me_cube_2346.use_remesh_preserve_volume = False
me_cube_2346.use_remesh_preserve_attributes = False
me_cube_2346.use_mirror_vertex_groups = False
me_cube_2346.update()
me_cube_2345 = bpy.data.meshes.new('Cube.2345')
me_cube_2345.from_pydata([(28.5, 6.0, -13.5), (28.5, 6.0, -6.0), (21.0, 6.0, -13.5), (21.0, 6.0, -6.0)], [], [(1, 0, 2, 3)])
_uv = me_cube_2345.uv_layers.new(name='UVMap')
_uv.uv.foreach_set('vector', [1.0, 0.0, 1.0, 1.0, 0.0, 1.0, 0.0, 0.0])
me_cube_2345.materials.append(mat_material)
me_cube_2345.use_remesh_preserve_volume = False
me_cube_2345.use_remesh_preserve_attributes = False
me_cube_2345.use_mirror_vertex_groups = False
me_cube_2345.update()
me_cube_2344 = bpy.data.meshes.new('Cube.2344')
me_cube_2344.from_pydata([(21.0, 6.0, -13.5), (21.0, 6.0, -6.0), (13.5, 6.0, -13.5), (13.5, 6.0, -6.0)], [], [(1, 0, 2, 3)])
_uv = me_cube_2344.uv_layers.new(name='UVMap')
_uv.uv.foreach_set('vector', [1.0, 0.0, 1.0, 1.0, 0.0, 1.0, 0.0, 0.0])
me_cube_2344.materials.append(mat_material)
me_cube_2344.use_remesh_preserve_volume = False
me_cube_2344.use_remesh_preserve_attributes = False
me_cube_2344.use_mirror_vertex_groups = False
me_cube_2344.update()
me_cube_2343 = bpy.data.meshes.new('Cube.2343')
me_cube_2343.from_pydata([(13.5, 6.0, -13.5), (13.5, 6.0, -6.0), (6.0, 6.0, -13.5), (6.0, 6.0, -6.0)], [], [(1, 0, 2, 3)])
_uv = me_cube_2343.uv_layers.new(name='UVMap')
_uv.uv.foreach_set('vector', [1.0, 0.0, 1.0, 1.0, 0.0, 1.0, 0.0, 0.0])
me_cube_2343.materials.append(mat_material)
me_cube_2343.use_remesh_preserve_volume = False
me_cube_2343.use_remesh_preserve_attributes = False
me_cube_2343.use_mirror_vertex_groups = False
me_cube_2343.update()
me_cube_2342 = bpy.data.meshes.new('Cube.2342')
me_cube_2342.from_pydata([(6.0, 6.0, -13.5), (6.0, 6.0, -6.0), (-1.5, 6.0, -13.5), (-1.5, 6.0, -6.0)], [], [(1, 0, 2, 3)])
_uv = me_cube_2342.uv_layers.new(name='UVMap')
_uv.uv.foreach_set('vector', [1.0, 0.0, 1.0, 1.0, 0.0, 1.0, 0.0, 0.0])
me_cube_2342.materials.append(mat_material)
me_cube_2342.use_remesh_preserve_volume = False
me_cube_2342.use_remesh_preserve_attributes = False
me_cube_2342.use_mirror_vertex_groups = False
me_cube_2342.update()
me_cube_2341 = bpy.data.meshes.new('Cube.2341')
me_cube_2341.from_pydata([(-1.5, 6.0, -13.5), (-1.5, 6.0, -6.0), (-9.0, 6.0, -13.5), (-9.0, 6.0, -6.0)], [], [(1, 0, 2, 3)])
_uv = me_cube_2341.uv_layers.new(name='UVMap')
_uv.uv.foreach_set('vector', [1.0, 0.0, 1.0, 1.0, 0.0, 1.0, 0.0, 0.0])
me_cube_2341.materials.append(mat_material)
me_cube_2341.use_remesh_preserve_volume = False
me_cube_2341.use_remesh_preserve_attributes = False
me_cube_2341.use_mirror_vertex_groups = False
me_cube_2341.update()
me_cube_2340 = bpy.data.meshes.new('Cube.2340')
me_cube_2340.from_pydata([(-9.0, 6.0, -13.5), (-9.0, 6.0, -6.0), (-16.5, 6.0, -13.5), (-16.5, 6.0, -6.0)], [], [(1, 0, 2, 3)])
_uv = me_cube_2340.uv_layers.new(name='UVMap')
_uv.uv.foreach_set('vector', [1.0, 0.0, 1.0, 1.0, 0.0, 1.0, 0.0, 0.0])
me_cube_2340.materials.append(mat_material)
me_cube_2340.use_remesh_preserve_volume = False
me_cube_2340.use_remesh_preserve_attributes = False
me_cube_2340.use_mirror_vertex_groups = False
me_cube_2340.update()
me_cube_2339 = bpy.data.meshes.new('Cube.2339')
me_cube_2339.from_pydata([(-16.5, 6.0, -13.5), (-16.5, 6.0, -6.0), (-24.0, 6.0, -13.5), (-24.0, 6.0, -6.0)], [], [(1, 0, 2, 3)])
_uv = me_cube_2339.uv_layers.new(name='UVMap')
_uv.uv.foreach_set('vector', [1.0, 0.0, 1.0, 1.0, 0.0, 1.0, 0.0, 0.0])
me_cube_2339.materials.append(mat_material)
me_cube_2339.use_remesh_preserve_volume = False
me_cube_2339.use_remesh_preserve_attributes = False
me_cube_2339.use_mirror_vertex_groups = False
me_cube_2339.update()
me_cube_2338 = bpy.data.meshes.new('Cube.2338')
me_cube_2338.from_pydata([(-24.0, 6.0, -13.5), (-24.0, 6.0, -6.0), (-31.5, 6.0, -13.5), (-31.5, 6.0, -6.0)], [], [(1, 0, 2, 3)])
_uv = me_cube_2338.uv_layers.new(name='UVMap')
_uv.uv.foreach_set('vector', [1.0, 0.0, 1.0, 1.0, 0.0, 1.0, 0.0, 0.0])
me_cube_2338.materials.append(mat_material)
me_cube_2338.use_remesh_preserve_volume = False
me_cube_2338.use_remesh_preserve_attributes = False
me_cube_2338.use_mirror_vertex_groups = False
me_cube_2338.update()
me_cube_2337 = bpy.data.meshes.new('Cube.2337')
me_cube_2337.from_pydata([(-31.5, 6.0, -13.5), (-31.5, 6.0, -6.0), (-39.0, 6.0, -13.5), (-39.0, 6.0, -6.0)], [], [(1, 0, 2, 3)])
_uv = me_cube_2337.uv_layers.new(name='UVMap')
_uv.uv.foreach_set('vector', [1.0, 0.0, 1.0, 1.0, 0.0, 1.0, 0.0, 0.0])
me_cube_2337.materials.append(mat_material)
me_cube_2337.use_remesh_preserve_volume = False
me_cube_2337.use_remesh_preserve_attributes = False
me_cube_2337.use_mirror_vertex_groups = False
me_cube_2337.update()
me_cube_2336 = bpy.data.meshes.new('Cube.2336')
me_cube_2336.from_pydata([(-31.5, 6.0, -21.0), (-31.5, 6.0, -13.5), (-39.0, 6.0, -21.0), (-39.0, 6.0, -13.5)], [], [(1, 0, 2, 3)])
_uv = me_cube_2336.uv_layers.new(name='UVMap')
_uv.uv.foreach_set('vector', [1.0, 0.0, 1.0, 1.0, 0.0, 1.0, 0.0, 0.0])
me_cube_2336.materials.append(mat_material)
me_cube_2336.use_remesh_preserve_volume = False
me_cube_2336.use_remesh_preserve_attributes = False
me_cube_2336.use_mirror_vertex_groups = False
me_cube_2336.update()
me_cube_2335 = bpy.data.meshes.new('Cube.2335')
me_cube_2335.from_pydata([(-24.0, 6.0, -21.0), (-24.0, 6.0, -13.5), (-31.5, 6.0, -21.0), (-31.5, 6.0, -13.5)], [], [(1, 0, 2, 3)])
_uv = me_cube_2335.uv_layers.new(name='UVMap')
_uv.uv.foreach_set('vector', [1.0, 0.0, 1.0, 1.0, 0.0, 1.0, 0.0, 0.0])
me_cube_2335.materials.append(mat_material)
me_cube_2335.use_remesh_preserve_volume = False
me_cube_2335.use_remesh_preserve_attributes = False
me_cube_2335.use_mirror_vertex_groups = False
me_cube_2335.update()
me_cube_2334 = bpy.data.meshes.new('Cube.2334')
me_cube_2334.from_pydata([(-16.5, 6.0, -21.0), (-16.5, 6.0, -13.5), (-24.0, 6.0, -21.0), (-24.0, 6.0, -13.5)], [], [(1, 0, 2, 3)])
_uv = me_cube_2334.uv_layers.new(name='UVMap')
_uv.uv.foreach_set('vector', [1.0, 0.0, 1.0, 1.0, 0.0, 1.0, 0.0, 0.0])
me_cube_2334.materials.append(mat_material)
me_cube_2334.use_remesh_preserve_volume = False
me_cube_2334.use_remesh_preserve_attributes = False
me_cube_2334.use_mirror_vertex_groups = False
me_cube_2334.update()
me_cube_2333 = bpy.data.meshes.new('Cube.2333')
me_cube_2333.from_pydata([(-9.0, 6.0, -21.0), (-9.0, 6.0, -13.5), (-16.5, 6.0, -21.0), (-16.5, 6.0, -13.5)], [], [(1, 0, 2, 3)])
_uv = me_cube_2333.uv_layers.new(name='UVMap')
_uv.uv.foreach_set('vector', [1.0, 0.0, 1.0, 1.0, 0.0, 1.0, 0.0, 0.0])
me_cube_2333.materials.append(mat_material)
me_cube_2333.use_remesh_preserve_volume = False
me_cube_2333.use_remesh_preserve_attributes = False
me_cube_2333.use_mirror_vertex_groups = False
me_cube_2333.update()
me_cube_2332 = bpy.data.meshes.new('Cube.2332')
me_cube_2332.from_pydata([(-1.5, 6.0, -21.0), (-1.5, 6.0, -13.5), (-9.0, 6.0, -21.0), (-9.0, 6.0, -13.5)], [], [(1, 0, 2, 3)])
_uv = me_cube_2332.uv_layers.new(name='UVMap')
_uv.uv.foreach_set('vector', [1.0, 0.0, 1.0, 1.0, 0.0, 1.0, 0.0, 0.0])
me_cube_2332.materials.append(mat_material)
me_cube_2332.use_remesh_preserve_volume = False
me_cube_2332.use_remesh_preserve_attributes = False
me_cube_2332.use_mirror_vertex_groups = False
me_cube_2332.update()
me_cube_2331 = bpy.data.meshes.new('Cube.2331')
me_cube_2331.from_pydata([(6.0, 6.0, -21.0), (6.0, 6.0, -13.5), (-1.5, 6.0, -21.0), (-1.5, 6.0, -13.5)], [], [(1, 0, 2, 3)])
_uv = me_cube_2331.uv_layers.new(name='UVMap')
_uv.uv.foreach_set('vector', [1.0, 0.0, 1.0, 1.0, 0.0, 1.0, 0.0, 0.0])
me_cube_2331.materials.append(mat_material)
me_cube_2331.use_remesh_preserve_volume = False
me_cube_2331.use_remesh_preserve_attributes = False
me_cube_2331.use_mirror_vertex_groups = False
me_cube_2331.update()
me_cube_2330 = bpy.data.meshes.new('Cube.2330')
me_cube_2330.from_pydata([(13.5, 6.0, -21.0), (13.5, 6.0, -13.5), (6.0, 6.0, -21.0), (6.0, 6.0, -13.5)], [], [(1, 0, 2, 3)])
_uv = me_cube_2330.uv_layers.new(name='UVMap')
_uv.uv.foreach_set('vector', [1.0, 0.0, 1.0, 1.0, 0.0, 1.0, 0.0, 0.0])
me_cube_2330.materials.append(mat_material)
me_cube_2330.use_remesh_preserve_volume = False
me_cube_2330.use_remesh_preserve_attributes = False
me_cube_2330.use_mirror_vertex_groups = False
me_cube_2330.update()
me_cube_2329 = bpy.data.meshes.new('Cube.2329')
me_cube_2329.from_pydata([(21.0, 6.0, -21.0), (21.0, 6.0, -13.5), (13.5, 6.0, -21.0), (13.5, 6.0, -13.5)], [], [(1, 0, 2, 3)])
_uv = me_cube_2329.uv_layers.new(name='UVMap')
_uv.uv.foreach_set('vector', [1.0, 0.0, 1.0, 1.0, 0.0, 1.0, 0.0, 0.0])
me_cube_2329.materials.append(mat_material)
me_cube_2329.use_remesh_preserve_volume = False
me_cube_2329.use_remesh_preserve_attributes = False
me_cube_2329.use_mirror_vertex_groups = False
me_cube_2329.update()
me_cube_2328 = bpy.data.meshes.new('Cube.2328')
me_cube_2328.from_pydata([(28.5, 6.0, -21.0), (28.5, 6.0, -13.5), (21.0, 6.0, -21.0), (21.0, 6.0, -13.5)], [], [(1, 0, 2, 3)])
_uv = me_cube_2328.uv_layers.new(name='UVMap')
_uv.uv.foreach_set('vector', [1.0, 0.0, 1.0, 1.0, 0.0, 1.0, 0.0, 0.0])
me_cube_2328.materials.append(mat_material)
me_cube_2328.use_remesh_preserve_volume = False
me_cube_2328.use_remesh_preserve_attributes = False
me_cube_2328.use_mirror_vertex_groups = False
me_cube_2328.update()
me_cube_2327 = bpy.data.meshes.new('Cube.2327')
me_cube_2327.from_pydata([(36.0, 6.0, -21.0), (36.0, 6.0, -13.5), (28.5, 6.0, -21.0), (28.5, 6.0, -13.5)], [], [(1, 0, 2, 3)])
_uv = me_cube_2327.uv_layers.new(name='UVMap')
_uv.uv.foreach_set('vector', [1.0, 0.0, 1.0, 1.0, 0.0, 1.0, 0.0, 0.0])
me_cube_2327.materials.append(mat_material)
me_cube_2327.use_remesh_preserve_volume = False
me_cube_2327.use_remesh_preserve_attributes = False
me_cube_2327.use_mirror_vertex_groups = False
me_cube_2327.update()
me_cube_2326 = bpy.data.meshes.new('Cube.2326')
me_cube_2326.from_pydata([(36.0, 6.0, -28.5), (36.0, 6.0, -21.0), (28.5, 6.0, -28.5), (28.5, 6.0, -21.0)], [], [(1, 0, 2, 3)])
_uv = me_cube_2326.uv_layers.new(name='UVMap')
_uv.uv.foreach_set('vector', [1.0, 0.0, 1.0, 1.0, 0.0, 1.0, 0.0, 0.0])
me_cube_2326.materials.append(mat_material)
me_cube_2326.use_remesh_preserve_volume = False
me_cube_2326.use_remesh_preserve_attributes = False
me_cube_2326.use_mirror_vertex_groups = False
me_cube_2326.update()
me_cube_2325 = bpy.data.meshes.new('Cube.2325')
me_cube_2325.from_pydata([(28.5, 6.0, -28.5), (28.5, 6.0, -21.0), (21.0, 6.0, -28.5), (21.0, 6.0, -21.0)], [], [(1, 0, 2, 3)])
_uv = me_cube_2325.uv_layers.new(name='UVMap')
_uv.uv.foreach_set('vector', [1.0, 0.0, 1.0, 1.0, 0.0, 1.0, 0.0, 0.0])
me_cube_2325.materials.append(mat_material)
me_cube_2325.use_remesh_preserve_volume = False
me_cube_2325.use_remesh_preserve_attributes = False
me_cube_2325.use_mirror_vertex_groups = False
me_cube_2325.update()
me_cube_2324 = bpy.data.meshes.new('Cube.2324')
me_cube_2324.from_pydata([(21.0, 6.0, -28.5), (21.0, 6.0, -21.0), (13.5, 6.0, -28.5), (13.5, 6.0, -21.0)], [], [(1, 0, 2, 3)])
_uv = me_cube_2324.uv_layers.new(name='UVMap')
_uv.uv.foreach_set('vector', [1.0, 0.0, 1.0, 1.0, 0.0, 1.0, 0.0, 0.0])
me_cube_2324.materials.append(mat_material)
me_cube_2324.use_remesh_preserve_volume = False
me_cube_2324.use_remesh_preserve_attributes = False
me_cube_2324.use_mirror_vertex_groups = False
me_cube_2324.update()
me_cube_2323 = bpy.data.meshes.new('Cube.2323')
me_cube_2323.from_pydata([(13.5, 6.0, -28.5), (13.5, 6.0, -21.0), (6.0, 6.0, -28.5), (6.0, 6.0, -21.0)], [], [(1, 0, 2, 3)])
_uv = me_cube_2323.uv_layers.new(name='UVMap')
_uv.uv.foreach_set('vector', [1.0, 0.0, 1.0, 1.0, 0.0, 1.0, 0.0, 0.0])
me_cube_2323.materials.append(mat_material)
me_cube_2323.use_remesh_preserve_volume = False
me_cube_2323.use_remesh_preserve_attributes = False
me_cube_2323.use_mirror_vertex_groups = False
me_cube_2323.update()
me_cube_2322 = bpy.data.meshes.new('Cube.2322')
me_cube_2322.from_pydata([(6.0, 6.0, -28.5), (6.0, 6.0, -21.0), (-1.5, 6.0, -28.5), (-1.5, 6.0, -21.0)], [], [(1, 0, 2, 3)])
_uv = me_cube_2322.uv_layers.new(name='UVMap')
_uv.uv.foreach_set('vector', [1.0, 0.0, 1.0, 1.0, 0.0, 1.0, 0.0, 0.0])
me_cube_2322.materials.append(mat_material)
me_cube_2322.use_remesh_preserve_volume = False
me_cube_2322.use_remesh_preserve_attributes = False
me_cube_2322.use_mirror_vertex_groups = False
me_cube_2322.update()
me_cube_2321 = bpy.data.meshes.new('Cube.2321')
me_cube_2321.from_pydata([(-1.5, 6.0, -28.5), (-1.5, 6.0, -21.0), (-9.0, 6.0, -28.5), (-9.0, 6.0, -21.0)], [], [(1, 0, 2, 3)])
_uv = me_cube_2321.uv_layers.new(name='UVMap')
_uv.uv.foreach_set('vector', [1.0, 0.0, 1.0, 1.0, 0.0, 1.0, 0.0, 0.0])
me_cube_2321.materials.append(mat_material)
me_cube_2321.use_remesh_preserve_volume = False
me_cube_2321.use_remesh_preserve_attributes = False
me_cube_2321.use_mirror_vertex_groups = False
me_cube_2321.update()
me_cube_2320 = bpy.data.meshes.new('Cube.2320')
me_cube_2320.from_pydata([(-9.0, 6.0, -28.5), (-9.0, 6.0, -21.0), (-16.5, 6.0, -28.5), (-16.5, 6.0, -21.0)], [], [(1, 0, 2, 3)])
_uv = me_cube_2320.uv_layers.new(name='UVMap')
_uv.uv.foreach_set('vector', [1.0, 0.0, 1.0, 1.0, 0.0, 1.0, 0.0, 0.0])
me_cube_2320.materials.append(mat_material)
me_cube_2320.use_remesh_preserve_volume = False
me_cube_2320.use_remesh_preserve_attributes = False
me_cube_2320.use_mirror_vertex_groups = False
me_cube_2320.update()
me_cube_2319 = bpy.data.meshes.new('Cube.2319')
me_cube_2319.from_pydata([(-16.5, 6.0, -28.5), (-16.5, 6.0, -21.0), (-24.0, 6.0, -28.5), (-24.0, 6.0, -21.0)], [], [(1, 0, 2, 3)])
_uv = me_cube_2319.uv_layers.new(name='UVMap')
_uv.uv.foreach_set('vector', [1.0, 0.0, 1.0, 1.0, 0.0, 1.0, 0.0, 0.0])
me_cube_2319.materials.append(mat_material)
me_cube_2319.use_remesh_preserve_volume = False
me_cube_2319.use_remesh_preserve_attributes = False
me_cube_2319.use_mirror_vertex_groups = False
me_cube_2319.update()
me_cube_2318 = bpy.data.meshes.new('Cube.2318')
me_cube_2318.from_pydata([(-24.0, 6.0, -28.5), (-24.0, 6.0, -21.0), (-31.5, 6.0, -28.5), (-31.5, 6.0, -21.0)], [], [(1, 0, 2, 3)])
_uv = me_cube_2318.uv_layers.new(name='UVMap')
_uv.uv.foreach_set('vector', [1.0, 0.0, 1.0, 1.0, 0.0, 1.0, 0.0, 0.0])
me_cube_2318.materials.append(mat_material)
me_cube_2318.use_remesh_preserve_volume = False
me_cube_2318.use_remesh_preserve_attributes = False
me_cube_2318.use_mirror_vertex_groups = False
me_cube_2318.update()
me_cube_2317 = bpy.data.meshes.new('Cube.2317')
me_cube_2317.from_pydata([(-31.5, 6.0, -28.5), (-31.5, 6.0, -21.0), (-39.0, 6.0, -28.5), (-39.0, 6.0, -21.0)], [], [(1, 0, 2, 3)])
_uv = me_cube_2317.uv_layers.new(name='UVMap')
_uv.uv.foreach_set('vector', [1.0, 0.0, 1.0, 1.0, 0.0, 1.0, 0.0, 0.0])
me_cube_2317.materials.append(mat_material)
me_cube_2317.use_remesh_preserve_volume = False
me_cube_2317.use_remesh_preserve_attributes = False
me_cube_2317.use_mirror_vertex_groups = False
me_cube_2317.update()
me_cube_2316 = bpy.data.meshes.new('Cube.2316')
me_cube_2316.from_pydata([(-31.5, 6.0, -36.0), (-31.5, 6.0, -28.5), (-39.0, 6.0, -36.0), (-39.0, 6.0, -28.5)], [], [(1, 0, 2, 3)])
_uv = me_cube_2316.uv_layers.new(name='UVMap')
_uv.uv.foreach_set('vector', [1.0, 0.0, 1.0, 1.0, 0.0, 1.0, 0.0, 0.0])
me_cube_2316.materials.append(mat_material)
me_cube_2316.use_remesh_preserve_volume = False
me_cube_2316.use_remesh_preserve_attributes = False
me_cube_2316.use_mirror_vertex_groups = False
me_cube_2316.update()
me_cube_2315 = bpy.data.meshes.new('Cube.2315')
me_cube_2315.from_pydata([(-24.0, 6.0, -36.0), (-24.0, 6.0, -28.5), (-31.5, 6.0, -36.0), (-31.5, 6.0, -28.5)], [], [(1, 0, 2, 3)])
_uv = me_cube_2315.uv_layers.new(name='UVMap')
_uv.uv.foreach_set('vector', [1.0, 0.0, 1.0, 1.0, 0.0, 1.0, 0.0, 0.0])
me_cube_2315.materials.append(mat_material)
me_cube_2315.use_remesh_preserve_volume = False
me_cube_2315.use_remesh_preserve_attributes = False
me_cube_2315.use_mirror_vertex_groups = False
me_cube_2315.update()
me_cube_2314 = bpy.data.meshes.new('Cube.2314')
me_cube_2314.from_pydata([(-16.5, 6.0, -36.0), (-16.5, 6.0, -28.5), (-24.0, 6.0, -36.0), (-24.0, 6.0, -28.5)], [], [(1, 0, 2, 3)])
_uv = me_cube_2314.uv_layers.new(name='UVMap')
_uv.uv.foreach_set('vector', [1.0, 0.0, 1.0, 1.0, 0.0, 1.0, 0.0, 0.0])
me_cube_2314.materials.append(mat_material)
me_cube_2314.use_remesh_preserve_volume = False
me_cube_2314.use_remesh_preserve_attributes = False
me_cube_2314.use_mirror_vertex_groups = False
me_cube_2314.update()
me_cube_2313 = bpy.data.meshes.new('Cube.2313')
me_cube_2313.from_pydata([(-9.0, 6.0, -36.0), (-9.0, 6.0, -28.5), (-16.5, 6.0, -36.0), (-16.5, 6.0, -28.5)], [], [(1, 0, 2, 3)])
_uv = me_cube_2313.uv_layers.new(name='UVMap')
_uv.uv.foreach_set('vector', [1.0, 0.0, 1.0, 1.0, 0.0, 1.0, 0.0, 0.0])
me_cube_2313.materials.append(mat_material)
me_cube_2313.use_remesh_preserve_volume = False
me_cube_2313.use_remesh_preserve_attributes = False
me_cube_2313.use_mirror_vertex_groups = False
me_cube_2313.update()
me_cube_2312 = bpy.data.meshes.new('Cube.2312')
me_cube_2312.from_pydata([(-1.5, 6.0, -36.0), (-1.5, 6.0, -28.5), (-9.0, 6.0, -36.0), (-9.0, 6.0, -28.5)], [], [(1, 0, 2, 3)])
_uv = me_cube_2312.uv_layers.new(name='UVMap')
_uv.uv.foreach_set('vector', [1.0, 0.0, 1.0, 1.0, 0.0, 1.0, 0.0, 0.0])
me_cube_2312.materials.append(mat_material)
me_cube_2312.use_remesh_preserve_volume = False
me_cube_2312.use_remesh_preserve_attributes = False
me_cube_2312.use_mirror_vertex_groups = False
me_cube_2312.update()
me_cube_2311 = bpy.data.meshes.new('Cube.2311')
me_cube_2311.from_pydata([(6.0, 6.0, -36.0), (6.0, 6.0, -28.5), (-1.5, 6.0, -36.0), (-1.5, 6.0, -28.5)], [], [(1, 0, 2, 3)])
_uv = me_cube_2311.uv_layers.new(name='UVMap')
_uv.uv.foreach_set('vector', [1.0, 0.0, 1.0, 1.0, 0.0, 1.0, 0.0, 0.0])
me_cube_2311.materials.append(mat_material)
me_cube_2311.use_remesh_preserve_volume = False
me_cube_2311.use_remesh_preserve_attributes = False
me_cube_2311.use_mirror_vertex_groups = False
me_cube_2311.update()
me_cube_2310 = bpy.data.meshes.new('Cube.2310')
me_cube_2310.from_pydata([(13.5, 6.0, -36.0), (13.5, 6.0, -28.5), (6.0, 6.0, -36.0), (6.0, 6.0, -28.5)], [], [(1, 0, 2, 3)])
_uv = me_cube_2310.uv_layers.new(name='UVMap')
_uv.uv.foreach_set('vector', [1.0, 0.0, 1.0, 1.0, 0.0, 1.0, 0.0, 0.0])
me_cube_2310.materials.append(mat_material)
me_cube_2310.use_remesh_preserve_volume = False
me_cube_2310.use_remesh_preserve_attributes = False
me_cube_2310.use_mirror_vertex_groups = False
me_cube_2310.update()
me_cube_2309 = bpy.data.meshes.new('Cube.2309')
me_cube_2309.from_pydata([(21.0, 6.0, -36.0), (21.0, 6.0, -28.5), (13.5, 6.0, -36.0), (13.5, 6.0, -28.5)], [], [(1, 0, 2, 3)])
_uv = me_cube_2309.uv_layers.new(name='UVMap')
_uv.uv.foreach_set('vector', [1.0, 0.0, 1.0, 1.0, 0.0, 1.0, 0.0, 0.0])
me_cube_2309.materials.append(mat_material)
me_cube_2309.use_remesh_preserve_volume = False
me_cube_2309.use_remesh_preserve_attributes = False
me_cube_2309.use_mirror_vertex_groups = False
me_cube_2309.update()
me_cube_2308 = bpy.data.meshes.new('Cube.2308')
me_cube_2308.from_pydata([(28.5, 6.0, -36.0), (28.5, 6.0, -28.5), (21.0, 6.0, -36.0), (21.0, 6.0, -28.5)], [], [(1, 0, 2, 3)])
_uv = me_cube_2308.uv_layers.new(name='UVMap')
_uv.uv.foreach_set('vector', [1.0, 0.0, 1.0, 1.0, 0.0, 1.0, 0.0, 0.0])
me_cube_2308.materials.append(mat_material)
me_cube_2308.use_remesh_preserve_volume = False
me_cube_2308.use_remesh_preserve_attributes = False
me_cube_2308.use_mirror_vertex_groups = False
me_cube_2308.update()
me_cube_001 = bpy.data.meshes.new('Cube.001')
me_cube_001.from_pydata([(36.0, 6.0, -36.0), (36.0, 6.0, -28.5), (28.5, 6.0, -36.0), (28.5, 6.0, -28.5)], [], [(1, 0, 2, 3)])
_uv = me_cube_001.uv_layers.new(name='UVMap')
_uv.uv.foreach_set('vector', [1.0, 0.0, 1.0, 1.0, 0.0, 1.0, 0.0, 0.0])
me_cube_001.materials.append(mat_material)
me_cube_001.use_remesh_preserve_volume = False
me_cube_001.use_remesh_preserve_attributes = False
me_cube_001.use_mirror_vertex_groups = False
me_cube_001.update()

# ---- objects
ob_cube_2340 = bpy.data.objects.new('Cube.2340', me_cube_2406)
ob_cube_2339 = bpy.data.objects.new('Cube.2339', me_cube_2405)
ob_cube_2338 = bpy.data.objects.new('Cube.2338', me_cube_2404)
ob_cube_2337 = bpy.data.objects.new('Cube.2337', me_cube_2403)
ob_cube_2336 = bpy.data.objects.new('Cube.2336', me_cube_2402)
ob_cube_2335 = bpy.data.objects.new('Cube.2335', me_cube_2401)
ob_cube_2334 = bpy.data.objects.new('Cube.2334', me_cube_2400)
ob_cube_2333 = bpy.data.objects.new('Cube.2333', me_cube_2399)
ob_cube_2332 = bpy.data.objects.new('Cube.2332', me_cube_2398)
ob_cube_2331 = bpy.data.objects.new('Cube.2331', me_cube_2397)
ob_cube_2330 = bpy.data.objects.new('Cube.2330', me_cube_2396)
ob_cube_2329 = bpy.data.objects.new('Cube.2329', me_cube_2395)
ob_cube_2328 = bpy.data.objects.new('Cube.2328', me_cube_2394)
ob_cube_2327 = bpy.data.objects.new('Cube.2327', me_cube_2393)
ob_cube_2326 = bpy.data.objects.new('Cube.2326', me_cube_2392)
ob_cube_2325 = bpy.data.objects.new('Cube.2325', me_cube_2391)
ob_cube_2324 = bpy.data.objects.new('Cube.2324', me_cube_2390)
ob_cube_2323 = bpy.data.objects.new('Cube.2323', me_cube_2389)
ob_cube_2322 = bpy.data.objects.new('Cube.2322', me_cube_2388)
ob_cube_2321 = bpy.data.objects.new('Cube.2321', me_cube_2387)
ob_cube_2320 = bpy.data.objects.new('Cube.2320', me_cube_2386)
ob_cube_2319 = bpy.data.objects.new('Cube.2319', me_cube_2385)
ob_cube_2318 = bpy.data.objects.new('Cube.2318', me_cube_2384)
ob_cube_2317 = bpy.data.objects.new('Cube.2317', me_cube_2383)
ob_cube_2316 = bpy.data.objects.new('Cube.2316', me_cube_2382)
ob_cube_2315 = bpy.data.objects.new('Cube.2315', me_cube_2381)
ob_cube_2314 = bpy.data.objects.new('Cube.2314', me_cube_2380)
ob_cube_2313 = bpy.data.objects.new('Cube.2313', me_cube_2379)
ob_cube_2312 = bpy.data.objects.new('Cube.2312', me_cube_2378)
ob_cube_2311 = bpy.data.objects.new('Cube.2311', me_cube_2377)
ob_cube_2310 = bpy.data.objects.new('Cube.2310', me_cube_2376)
ob_cube_2309 = bpy.data.objects.new('Cube.2309', me_cube_2375)
ob_cube_2308 = bpy.data.objects.new('Cube.2308', me_cube_2374)
ob_cube_2307 = bpy.data.objects.new('Cube.2307', me_cube_2373)
ob_cube_2306 = bpy.data.objects.new('Cube.2306', me_cube_2372)
ob_cube_2305 = bpy.data.objects.new('Cube.2305', me_cube_2371)
ob_cube_063 = bpy.data.objects.new('Cube.063', me_cube_2370)
ob_cube_062 = bpy.data.objects.new('Cube.062', me_cube_2369)
ob_cube_061 = bpy.data.objects.new('Cube.061', me_cube_2368)
ob_cube_060 = bpy.data.objects.new('Cube.060', me_cube_2367)
ob_cube_059 = bpy.data.objects.new('Cube.059', me_cube_2366)
ob_cube_058 = bpy.data.objects.new('Cube.058', me_cube_2365)
ob_cube_057 = bpy.data.objects.new('Cube.057', me_cube_2364)
ob_cube_056 = bpy.data.objects.new('Cube.056', me_cube_2363)
ob_cube_055 = bpy.data.objects.new('Cube.055', me_cube_2362)
ob_cube_054 = bpy.data.objects.new('Cube.054', me_cube_2361)
ob_cube_053 = bpy.data.objects.new('Cube.053', me_cube_2360)
ob_cube_052 = bpy.data.objects.new('Cube.052', me_cube_2359)
ob_cube_051 = bpy.data.objects.new('Cube.051', me_cube_2358)
ob_cube_050 = bpy.data.objects.new('Cube.050', me_cube_2357)
ob_cube_049 = bpy.data.objects.new('Cube.049', me_cube_2356)
ob_cube_048 = bpy.data.objects.new('Cube.048', me_cube_2355)
ob_cube_047 = bpy.data.objects.new('Cube.047', me_cube_2354)
ob_cube_046 = bpy.data.objects.new('Cube.046', me_cube_2353)
ob_cube_045 = bpy.data.objects.new('Cube.045', me_cube_2352)
ob_cube_044 = bpy.data.objects.new('Cube.044', me_cube_2351)
ob_cube_043 = bpy.data.objects.new('Cube.043', me_cube_2350)
ob_cube_042 = bpy.data.objects.new('Cube.042', me_cube_2349)
ob_cube_041 = bpy.data.objects.new('Cube.041', me_cube_2348)
ob_cube_040 = bpy.data.objects.new('Cube.040', me_cube_2347)
ob_cube_039 = bpy.data.objects.new('Cube.039', me_cube_2346)
ob_cube_038 = bpy.data.objects.new('Cube.038', me_cube_2345)
ob_cube_037 = bpy.data.objects.new('Cube.037', me_cube_2344)
ob_cube_036 = bpy.data.objects.new('Cube.036', me_cube_2343)
ob_cube_035 = bpy.data.objects.new('Cube.035', me_cube_2342)
ob_cube_034 = bpy.data.objects.new('Cube.034', me_cube_2341)
ob_cube_033 = bpy.data.objects.new('Cube.033', me_cube_2340)
ob_cube_032 = bpy.data.objects.new('Cube.032', me_cube_2339)
ob_cube_031 = bpy.data.objects.new('Cube.031', me_cube_2338)
ob_cube_030 = bpy.data.objects.new('Cube.030', me_cube_2337)
ob_cube_029 = bpy.data.objects.new('Cube.029', me_cube_2336)
ob_cube_028 = bpy.data.objects.new('Cube.028', me_cube_2335)
ob_cube_027 = bpy.data.objects.new('Cube.027', me_cube_2334)
ob_cube_026 = bpy.data.objects.new('Cube.026', me_cube_2333)
ob_cube_025 = bpy.data.objects.new('Cube.025', me_cube_2332)
ob_cube_024 = bpy.data.objects.new('Cube.024', me_cube_2331)
ob_cube_023 = bpy.data.objects.new('Cube.023', me_cube_2330)
ob_cube_022 = bpy.data.objects.new('Cube.022', me_cube_2329)
ob_cube_021 = bpy.data.objects.new('Cube.021', me_cube_2328)
ob_cube_020 = bpy.data.objects.new('Cube.020', me_cube_2327)
ob_cube_019 = bpy.data.objects.new('Cube.019', me_cube_2326)
ob_cube_018 = bpy.data.objects.new('Cube.018', me_cube_2325)
ob_cube_017 = bpy.data.objects.new('Cube.017', me_cube_2324)
ob_cube_016 = bpy.data.objects.new('Cube.016', me_cube_2323)
ob_cube_015 = bpy.data.objects.new('Cube.015', me_cube_2322)
ob_cube_014 = bpy.data.objects.new('Cube.014', me_cube_2321)
ob_cube_013 = bpy.data.objects.new('Cube.013', me_cube_2320)
ob_cube_012 = bpy.data.objects.new('Cube.012', me_cube_2319)
ob_cube_011 = bpy.data.objects.new('Cube.011', me_cube_2318)
ob_cube_010 = bpy.data.objects.new('Cube.010', me_cube_2317)
ob_cube_009 = bpy.data.objects.new('Cube.009', me_cube_2316)
ob_cube_008 = bpy.data.objects.new('Cube.008', me_cube_2315)
ob_cube_007 = bpy.data.objects.new('Cube.007', me_cube_2314)
ob_cube_006 = bpy.data.objects.new('Cube.006', me_cube_2313)
ob_cube_005 = bpy.data.objects.new('Cube.005', me_cube_2312)
ob_cube_004 = bpy.data.objects.new('Cube.004', me_cube_2311)
ob_cube_003 = bpy.data.objects.new('Cube.003', me_cube_2310)
ob_cube_002 = bpy.data.objects.new('Cube.002', me_cube_2309)
ob_cube_000 = bpy.data.objects.new('Cube.000', me_cube_2308)
ob_cube_001 = bpy.data.objects.new('Cube.001', me_cube_001)

# ---- transforms, parenting, visibility, modifiers, constraints
ob_cube_2340.location = (0.0, 0.0, 0.0)
ob_cube_2340.lock_rotations_4d = False
ob_cube_2340.empty_display_type = 'ARROWS'
ob_cube_2340.lineart.crease_threshold = 0.0
ob_cube_2339.location = (0.0, 0.0, 0.0)
ob_cube_2339.lock_rotations_4d = False
ob_cube_2339.empty_display_type = 'ARROWS'
ob_cube_2339.lineart.crease_threshold = 0.0
ob_cube_2338.location = (0.0, 0.0, 0.0)
ob_cube_2338.lock_rotations_4d = False
ob_cube_2338.empty_display_type = 'ARROWS'
ob_cube_2338.lineart.crease_threshold = 0.0
ob_cube_2337.location = (0.0, 0.0, 0.0)
ob_cube_2337.lock_rotations_4d = False
ob_cube_2337.empty_display_type = 'ARROWS'
ob_cube_2337.lineart.crease_threshold = 0.0
ob_cube_2336.location = (0.0, 0.0, 0.0)
ob_cube_2336.lock_rotations_4d = False
ob_cube_2336.empty_display_type = 'ARROWS'
ob_cube_2336.lineart.crease_threshold = 0.0
ob_cube_2335.location = (0.0, 0.0, 0.0)
ob_cube_2335.lock_rotations_4d = False
ob_cube_2335.empty_display_type = 'ARROWS'
ob_cube_2335.lineart.crease_threshold = 0.0
ob_cube_2334.location = (0.0, 0.0, 0.0)
ob_cube_2334.lock_rotations_4d = False
ob_cube_2334.empty_display_type = 'ARROWS'
ob_cube_2334.lineart.crease_threshold = 0.0
ob_cube_2333.location = (0.0, 0.0, 0.0)
ob_cube_2333.lock_rotations_4d = False
ob_cube_2333.empty_display_type = 'ARROWS'
ob_cube_2333.lineart.crease_threshold = 0.0
ob_cube_2332.location = (0.0, 0.0, 0.0)
ob_cube_2332.lock_rotations_4d = False
ob_cube_2332.empty_display_type = 'ARROWS'
ob_cube_2332.lineart.crease_threshold = 0.0
ob_cube_2331.location = (0.0, 0.0, 0.0)
ob_cube_2331.lock_rotations_4d = False
ob_cube_2331.empty_display_type = 'ARROWS'
ob_cube_2331.lineart.crease_threshold = 0.0
ob_cube_2330.location = (0.0, 0.0, 0.0)
ob_cube_2330.lock_rotations_4d = False
ob_cube_2330.empty_display_type = 'ARROWS'
ob_cube_2330.lineart.crease_threshold = 0.0
ob_cube_2329.location = (0.0, 0.0, 0.0)
ob_cube_2329.lock_rotations_4d = False
ob_cube_2329.empty_display_type = 'ARROWS'
ob_cube_2329.lineart.crease_threshold = 0.0
ob_cube_2328.location = (0.0, 0.0, 0.0)
ob_cube_2328.lock_rotations_4d = False
ob_cube_2328.empty_display_type = 'ARROWS'
ob_cube_2328.lineart.crease_threshold = 0.0
ob_cube_2327.location = (0.0, 0.0, 0.0)
ob_cube_2327.lock_rotations_4d = False
ob_cube_2327.empty_display_type = 'ARROWS'
ob_cube_2327.lineart.crease_threshold = 0.0
ob_cube_2326.location = (0.0, 0.0, 0.0)
ob_cube_2326.lock_rotations_4d = False
ob_cube_2326.empty_display_type = 'ARROWS'
ob_cube_2326.lineart.crease_threshold = 0.0
ob_cube_2325.location = (0.0, 0.0, 0.0)
ob_cube_2325.lock_rotations_4d = False
ob_cube_2325.empty_display_type = 'ARROWS'
ob_cube_2325.lineart.crease_threshold = 0.0
ob_cube_2324.location = (0.0, 0.0, 0.0)
ob_cube_2324.lock_rotations_4d = False
ob_cube_2324.empty_display_type = 'ARROWS'
ob_cube_2324.lineart.crease_threshold = 0.0
ob_cube_2323.location = (0.0, 0.0, 0.0)
ob_cube_2323.lock_rotations_4d = False
ob_cube_2323.empty_display_type = 'ARROWS'
ob_cube_2323.lineart.crease_threshold = 0.0
ob_cube_2322.location = (0.0, 0.0, 0.0)
ob_cube_2322.lock_rotations_4d = False
ob_cube_2322.empty_display_type = 'ARROWS'
ob_cube_2322.lineart.crease_threshold = 0.0
ob_cube_2321.location = (0.0, 0.0, 0.0)
ob_cube_2321.lock_rotations_4d = False
ob_cube_2321.empty_display_type = 'ARROWS'
ob_cube_2321.lineart.crease_threshold = 0.0
ob_cube_2320.location = (0.0, 0.0, 0.0)
ob_cube_2320.lock_rotations_4d = False
ob_cube_2320.empty_display_type = 'ARROWS'
ob_cube_2320.lineart.crease_threshold = 0.0
ob_cube_2319.location = (0.0, 0.0, 0.0)
ob_cube_2319.lock_rotations_4d = False
ob_cube_2319.empty_display_type = 'ARROWS'
ob_cube_2319.lineart.crease_threshold = 0.0
ob_cube_2318.location = (0.0, 0.0, 0.0)
ob_cube_2318.lock_rotations_4d = False
ob_cube_2318.empty_display_type = 'ARROWS'
ob_cube_2318.lineart.crease_threshold = 0.0
ob_cube_2317.location = (0.0, 0.0, 0.0)
ob_cube_2317.lock_rotations_4d = False
ob_cube_2317.empty_display_type = 'ARROWS'
ob_cube_2317.lineart.crease_threshold = 0.0
ob_cube_2316.location = (0.0, 0.0, 0.0)
ob_cube_2316.lock_rotations_4d = False
ob_cube_2316.empty_display_type = 'ARROWS'
ob_cube_2316.lineart.crease_threshold = 0.0
ob_cube_2315.location = (0.0, 0.0, 0.0)
ob_cube_2315.lock_rotations_4d = False
ob_cube_2315.empty_display_type = 'ARROWS'
ob_cube_2315.lineart.crease_threshold = 0.0
ob_cube_2314.location = (0.0, 0.0, 0.0)
ob_cube_2314.lock_rotations_4d = False
ob_cube_2314.empty_display_type = 'ARROWS'
ob_cube_2314.lineart.crease_threshold = 0.0
ob_cube_2313.location = (0.0, 0.0, 0.0)
ob_cube_2313.lock_rotations_4d = False
ob_cube_2313.empty_display_type = 'ARROWS'
ob_cube_2313.lineart.crease_threshold = 0.0
ob_cube_2312.location = (0.0, 0.0, 0.0)
ob_cube_2312.lock_rotations_4d = False
ob_cube_2312.empty_display_type = 'ARROWS'
ob_cube_2312.lineart.crease_threshold = 0.0
ob_cube_2311.location = (0.0, 0.0, 0.0)
ob_cube_2311.lock_rotations_4d = False
ob_cube_2311.empty_display_type = 'ARROWS'
ob_cube_2311.lineart.crease_threshold = 0.0
ob_cube_2310.location = (0.0, 0.0, 0.0)
ob_cube_2310.lock_rotations_4d = False
ob_cube_2310.empty_display_type = 'ARROWS'
ob_cube_2310.lineart.crease_threshold = 0.0
ob_cube_2309.location = (0.0, 0.0, 0.0)
ob_cube_2309.lock_rotations_4d = False
ob_cube_2309.empty_display_type = 'ARROWS'
ob_cube_2309.lineart.crease_threshold = 0.0
ob_cube_2308.location = (0.0, 0.0, 0.0)
ob_cube_2308.lock_rotations_4d = False
ob_cube_2308.empty_display_type = 'ARROWS'
ob_cube_2308.lineart.crease_threshold = 0.0
ob_cube_2307.location = (0.0, 0.0, 0.0)
ob_cube_2307.lock_rotations_4d = False
ob_cube_2307.empty_display_type = 'ARROWS'
ob_cube_2307.lineart.crease_threshold = 0.0
ob_cube_2306.location = (0.0, 0.0, 0.0)
ob_cube_2306.lock_rotations_4d = False
ob_cube_2306.empty_display_type = 'ARROWS'
ob_cube_2306.lineart.crease_threshold = 0.0
ob_cube_2305.location = (0.0, 0.0, 0.0)
ob_cube_2305.lock_rotations_4d = False
ob_cube_2305.empty_display_type = 'ARROWS'
ob_cube_2305.lineart.crease_threshold = 0.0
ob_cube_063.location = (0.0, 0.0, 0.0)
ob_cube_063.lock_rotations_4d = False
ob_cube_063.empty_display_type = 'ARROWS'
ob_cube_063.lineart.crease_threshold = 0.0
ob_cube_062.location = (0.0, 0.0, 0.0)
ob_cube_062.lock_rotations_4d = False
ob_cube_062.empty_display_type = 'ARROWS'
ob_cube_062.lineart.crease_threshold = 0.0
ob_cube_061.location = (0.0, 0.0, 0.0)
ob_cube_061.lock_rotations_4d = False
ob_cube_061.empty_display_type = 'ARROWS'
ob_cube_061.lineart.crease_threshold = 0.0
ob_cube_060.location = (0.0, 0.0, 0.0)
ob_cube_060.lock_rotations_4d = False
ob_cube_060.empty_display_type = 'ARROWS'
ob_cube_060.lineart.crease_threshold = 0.0
ob_cube_059.location = (0.0, 0.0, 0.0)
ob_cube_059.lock_rotations_4d = False
ob_cube_059.empty_display_type = 'ARROWS'
ob_cube_059.lineart.crease_threshold = 0.0
ob_cube_058.location = (0.0, 0.0, 0.0)
ob_cube_058.lock_rotations_4d = False
ob_cube_058.empty_display_type = 'ARROWS'
ob_cube_058.lineart.crease_threshold = 0.0
ob_cube_057.location = (0.0, 0.0, 0.0)
ob_cube_057.lock_rotations_4d = False
ob_cube_057.empty_display_type = 'ARROWS'
ob_cube_057.lineart.crease_threshold = 0.0
ob_cube_056.location = (0.0, 0.0, 0.0)
ob_cube_056.lock_rotations_4d = False
ob_cube_056.empty_display_type = 'ARROWS'
ob_cube_056.lineart.crease_threshold = 0.0
ob_cube_055.location = (0.0, 0.0, 0.0)
ob_cube_055.lock_rotations_4d = False
ob_cube_055.empty_display_type = 'ARROWS'
ob_cube_055.lineart.crease_threshold = 0.0
ob_cube_054.location = (0.0, 0.0, 0.0)
ob_cube_054.lock_rotations_4d = False
ob_cube_054.empty_display_type = 'ARROWS'
ob_cube_054.lineart.crease_threshold = 0.0
ob_cube_053.location = (0.0, 0.0, 0.0)
ob_cube_053.lock_rotations_4d = False
ob_cube_053.empty_display_type = 'ARROWS'
ob_cube_053.lineart.crease_threshold = 0.0
ob_cube_052.location = (0.0, 0.0, 0.0)
ob_cube_052.lock_rotations_4d = False
ob_cube_052.empty_display_type = 'ARROWS'
ob_cube_052.lineart.crease_threshold = 0.0
ob_cube_051.location = (0.0, 0.0, 0.0)
ob_cube_051.lock_rotations_4d = False
ob_cube_051.empty_display_type = 'ARROWS'
ob_cube_051.lineart.crease_threshold = 0.0
ob_cube_050.location = (0.0, 0.0, 0.0)
ob_cube_050.lock_rotations_4d = False
ob_cube_050.empty_display_type = 'ARROWS'
ob_cube_050.lineart.crease_threshold = 0.0
ob_cube_049.location = (0.0, 0.0, 0.0)
ob_cube_049.lock_rotations_4d = False
ob_cube_049.empty_display_type = 'ARROWS'
ob_cube_049.lineart.crease_threshold = 0.0
ob_cube_048.location = (0.0, 0.0, 0.0)
ob_cube_048.lock_rotations_4d = False
ob_cube_048.empty_display_type = 'ARROWS'
ob_cube_048.lineart.crease_threshold = 0.0
ob_cube_047.location = (0.0, 0.0, 0.0)
ob_cube_047.lock_rotations_4d = False
ob_cube_047.empty_display_type = 'ARROWS'
ob_cube_047.lineart.crease_threshold = 0.0
ob_cube_046.location = (0.0, 0.0, 0.0)
ob_cube_046.lock_rotations_4d = False
ob_cube_046.empty_display_type = 'ARROWS'
ob_cube_046.lineart.crease_threshold = 0.0
ob_cube_045.location = (0.0, 0.0, 0.0)
ob_cube_045.lock_rotations_4d = False
ob_cube_045.empty_display_type = 'ARROWS'
ob_cube_045.lineart.crease_threshold = 0.0
ob_cube_044.location = (0.0, 0.0, 0.0)
ob_cube_044.lock_rotations_4d = False
ob_cube_044.empty_display_type = 'ARROWS'
ob_cube_044.lineart.crease_threshold = 0.0
ob_cube_043.location = (0.0, 0.0, 0.0)
ob_cube_043.lock_rotations_4d = False
ob_cube_043.empty_display_type = 'ARROWS'
ob_cube_043.lineart.crease_threshold = 0.0
ob_cube_042.location = (0.0, 0.0, 0.0)
ob_cube_042.lock_rotations_4d = False
ob_cube_042.empty_display_type = 'ARROWS'
ob_cube_042.lineart.crease_threshold = 0.0
ob_cube_041.location = (0.0, 0.0, 0.0)
ob_cube_041.lock_rotations_4d = False
ob_cube_041.empty_display_type = 'ARROWS'
ob_cube_041.lineart.crease_threshold = 0.0
ob_cube_040.location = (0.0, 0.0, 0.0)
ob_cube_040.lock_rotations_4d = False
ob_cube_040.empty_display_type = 'ARROWS'
ob_cube_040.lineart.crease_threshold = 0.0
ob_cube_039.location = (0.0, 0.0, 0.0)
ob_cube_039.lock_rotations_4d = False
ob_cube_039.empty_display_type = 'ARROWS'
ob_cube_039.lineart.crease_threshold = 0.0
ob_cube_038.location = (0.0, 0.0, 0.0)
ob_cube_038.lock_rotations_4d = False
ob_cube_038.empty_display_type = 'ARROWS'
ob_cube_038.lineart.crease_threshold = 0.0
ob_cube_037.location = (0.0, 0.0, 0.0)
ob_cube_037.lock_rotations_4d = False
ob_cube_037.empty_display_type = 'ARROWS'
ob_cube_037.lineart.crease_threshold = 0.0
ob_cube_036.location = (0.0, 0.0, 0.0)
ob_cube_036.lock_rotations_4d = False
ob_cube_036.empty_display_type = 'ARROWS'
ob_cube_036.lineart.crease_threshold = 0.0
ob_cube_035.location = (0.0, 0.0, 0.0)
ob_cube_035.lock_rotations_4d = False
ob_cube_035.empty_display_type = 'ARROWS'
ob_cube_035.lineart.crease_threshold = 0.0
ob_cube_034.location = (0.0, 0.0, 0.0)
ob_cube_034.lock_rotations_4d = False
ob_cube_034.empty_display_type = 'ARROWS'
ob_cube_034.lineart.crease_threshold = 0.0
ob_cube_033.location = (0.0, 0.0, 0.0)
ob_cube_033.lock_rotations_4d = False
ob_cube_033.empty_display_type = 'ARROWS'
ob_cube_033.lineart.crease_threshold = 0.0
ob_cube_032.location = (0.0, 0.0, 0.0)
ob_cube_032.lock_rotations_4d = False
ob_cube_032.empty_display_type = 'ARROWS'
ob_cube_032.lineart.crease_threshold = 0.0
ob_cube_031.location = (0.0, 0.0, 0.0)
ob_cube_031.lock_rotations_4d = False
ob_cube_031.empty_display_type = 'ARROWS'
ob_cube_031.lineart.crease_threshold = 0.0
ob_cube_030.location = (0.0, 0.0, 0.0)
ob_cube_030.lock_rotations_4d = False
ob_cube_030.empty_display_type = 'ARROWS'
ob_cube_030.lineart.crease_threshold = 0.0
ob_cube_029.location = (0.0, 0.0, 0.0)
ob_cube_029.lock_rotations_4d = False
ob_cube_029.empty_display_type = 'ARROWS'
ob_cube_029.lineart.crease_threshold = 0.0
ob_cube_028.location = (0.0, 0.0, 0.0)
ob_cube_028.lock_rotations_4d = False
ob_cube_028.empty_display_type = 'ARROWS'
ob_cube_028.lineart.crease_threshold = 0.0
ob_cube_027.location = (0.0, 0.0, 0.0)
ob_cube_027.lock_rotations_4d = False
ob_cube_027.empty_display_type = 'ARROWS'
ob_cube_027.lineart.crease_threshold = 0.0
ob_cube_026.location = (0.0, 0.0, 0.0)
ob_cube_026.lock_rotations_4d = False
ob_cube_026.empty_display_type = 'ARROWS'
ob_cube_026.lineart.crease_threshold = 0.0
ob_cube_025.location = (0.0, 0.0, 0.0)
ob_cube_025.lock_rotations_4d = False
ob_cube_025.empty_display_type = 'ARROWS'
ob_cube_025.lineart.crease_threshold = 0.0
ob_cube_024.location = (0.0, 0.0, 0.0)
ob_cube_024.lock_rotations_4d = False
ob_cube_024.empty_display_type = 'ARROWS'
ob_cube_024.lineart.crease_threshold = 0.0
ob_cube_023.location = (0.0, 0.0, 0.0)
ob_cube_023.lock_rotations_4d = False
ob_cube_023.empty_display_type = 'ARROWS'
ob_cube_023.lineart.crease_threshold = 0.0
ob_cube_022.location = (0.0, 0.0, 0.0)
ob_cube_022.lock_rotations_4d = False
ob_cube_022.empty_display_type = 'ARROWS'
ob_cube_022.lineart.crease_threshold = 0.0
ob_cube_021.location = (0.0, 0.0, 0.0)
ob_cube_021.lock_rotations_4d = False
ob_cube_021.empty_display_type = 'ARROWS'
ob_cube_021.lineart.crease_threshold = 0.0
ob_cube_020.location = (0.0, 0.0, 0.0)
ob_cube_020.lock_rotations_4d = False
ob_cube_020.empty_display_type = 'ARROWS'
ob_cube_020.lineart.crease_threshold = 0.0
ob_cube_019.location = (0.0, 0.0, 0.0)
ob_cube_019.lock_rotations_4d = False
ob_cube_019.empty_display_type = 'ARROWS'
ob_cube_019.lineart.crease_threshold = 0.0
ob_cube_018.location = (0.0, 0.0, 0.0)
ob_cube_018.lock_rotations_4d = False
ob_cube_018.empty_display_type = 'ARROWS'
ob_cube_018.lineart.crease_threshold = 0.0
ob_cube_017.location = (0.0, 0.0, 0.0)
ob_cube_017.lock_rotations_4d = False
ob_cube_017.empty_display_type = 'ARROWS'
ob_cube_017.lineart.crease_threshold = 0.0
ob_cube_016.location = (0.0, 0.0, 0.0)
ob_cube_016.lock_rotations_4d = False
ob_cube_016.empty_display_type = 'ARROWS'
ob_cube_016.lineart.crease_threshold = 0.0
ob_cube_015.location = (0.0, 0.0, 0.0)
ob_cube_015.lock_rotations_4d = False
ob_cube_015.empty_display_type = 'ARROWS'
ob_cube_015.lineart.crease_threshold = 0.0
ob_cube_014.location = (0.0, 0.0, 0.0)
ob_cube_014.lock_rotations_4d = False
ob_cube_014.empty_display_type = 'ARROWS'
ob_cube_014.lineart.crease_threshold = 0.0
ob_cube_013.location = (0.0, 0.0, 0.0)
ob_cube_013.lock_rotations_4d = False
ob_cube_013.empty_display_type = 'ARROWS'
ob_cube_013.lineart.crease_threshold = 0.0
ob_cube_012.location = (0.0, 0.0, 0.0)
ob_cube_012.lock_rotations_4d = False
ob_cube_012.empty_display_type = 'ARROWS'
ob_cube_012.lineart.crease_threshold = 0.0
ob_cube_011.location = (0.0, 0.0, 0.0)
ob_cube_011.lock_rotations_4d = False
ob_cube_011.empty_display_type = 'ARROWS'
ob_cube_011.lineart.crease_threshold = 0.0
ob_cube_010.location = (0.0, 0.0, 0.0)
ob_cube_010.lock_rotations_4d = False
ob_cube_010.empty_display_type = 'ARROWS'
ob_cube_010.lineart.crease_threshold = 0.0
ob_cube_009.location = (0.0, 0.0, 0.0)
ob_cube_009.lock_rotations_4d = False
ob_cube_009.empty_display_type = 'ARROWS'
ob_cube_009.lineart.crease_threshold = 0.0
ob_cube_008.location = (0.0, 0.0, 0.0)
ob_cube_008.lock_rotations_4d = False
ob_cube_008.empty_display_type = 'ARROWS'
ob_cube_008.lineart.crease_threshold = 0.0
ob_cube_007.location = (0.0, 0.0, 0.0)
ob_cube_007.lock_rotations_4d = False
ob_cube_007.empty_display_type = 'ARROWS'
ob_cube_007.lineart.crease_threshold = 0.0
ob_cube_006.location = (0.0, 0.0, 0.0)
ob_cube_006.lock_rotations_4d = False
ob_cube_006.empty_display_type = 'ARROWS'
ob_cube_006.lineart.crease_threshold = 0.0
ob_cube_005.location = (0.0, 0.0, 0.0)
ob_cube_005.lock_rotations_4d = False
ob_cube_005.empty_display_type = 'ARROWS'
ob_cube_005.lineart.crease_threshold = 0.0
ob_cube_004.location = (0.0, 0.0, 0.0)
ob_cube_004.lock_rotations_4d = False
ob_cube_004.empty_display_type = 'ARROWS'
ob_cube_004.lineart.crease_threshold = 0.0
ob_cube_003.location = (0.0, 0.0, 0.0)
ob_cube_003.lock_rotations_4d = False
ob_cube_003.empty_display_type = 'ARROWS'
ob_cube_003.lineart.crease_threshold = 0.0
ob_cube_002.location = (0.0, 0.0, 0.0)
ob_cube_002.lock_rotations_4d = False
ob_cube_002.empty_display_type = 'ARROWS'
ob_cube_002.lineart.crease_threshold = 0.0
ob_cube_000.location = (0.0, 0.0, 0.0)
ob_cube_000.lock_rotations_4d = False
ob_cube_000.empty_display_type = 'ARROWS'
ob_cube_000.lineart.crease_threshold = 0.0
ob_cube_001.location = (0.0, 0.0, 0.0)
ob_cube_001.lock_rotations_4d = False
ob_cube_001.empty_display_type = 'ARROWS'
ob_cube_001.lineart.crease_threshold = 0.0

# ---- collection membership
col_collection_1.objects.link(ob_cube_2340)
col_collection_1.objects.link(ob_cube_2339)
col_collection_1.objects.link(ob_cube_2338)
col_collection_1.objects.link(ob_cube_2337)
col_collection_1.objects.link(ob_cube_2336)
col_collection_1.objects.link(ob_cube_2335)
col_collection_1.objects.link(ob_cube_2334)
col_collection_1.objects.link(ob_cube_2333)
col_collection_1.objects.link(ob_cube_2332)
col_collection_1.objects.link(ob_cube_2331)
col_collection_1.objects.link(ob_cube_2330)
col_collection_1.objects.link(ob_cube_2329)
col_collection_1.objects.link(ob_cube_2328)
col_collection_1.objects.link(ob_cube_2327)
col_collection_1.objects.link(ob_cube_2326)
col_collection_1.objects.link(ob_cube_2325)
col_collection_1.objects.link(ob_cube_2324)
col_collection_1.objects.link(ob_cube_2323)
col_collection_1.objects.link(ob_cube_2322)
col_collection_1.objects.link(ob_cube_2321)
col_collection_1.objects.link(ob_cube_2320)
col_collection_1.objects.link(ob_cube_2319)
col_collection_1.objects.link(ob_cube_2318)
col_collection_1.objects.link(ob_cube_2317)
col_collection_1.objects.link(ob_cube_2316)
col_collection_1.objects.link(ob_cube_2315)
col_collection_1.objects.link(ob_cube_2314)
col_collection_1.objects.link(ob_cube_2313)
col_collection_1.objects.link(ob_cube_2312)
col_collection_1.objects.link(ob_cube_2311)
col_collection_1.objects.link(ob_cube_2310)
col_collection_1.objects.link(ob_cube_2309)
col_collection_1.objects.link(ob_cube_2308)
col_collection_1.objects.link(ob_cube_2307)
col_collection_1.objects.link(ob_cube_2306)
col_collection_1.objects.link(ob_cube_2305)
col_collection_1.objects.link(ob_cube_063)
col_collection_1.objects.link(ob_cube_062)
col_collection_1.objects.link(ob_cube_061)
col_collection_1.objects.link(ob_cube_060)
col_collection_1.objects.link(ob_cube_059)
col_collection_1.objects.link(ob_cube_058)
col_collection_1.objects.link(ob_cube_057)
col_collection_1.objects.link(ob_cube_056)
col_collection_1.objects.link(ob_cube_055)
col_collection_1.objects.link(ob_cube_054)
col_collection_1.objects.link(ob_cube_053)
col_collection_1.objects.link(ob_cube_052)
col_collection_1.objects.link(ob_cube_051)
col_collection_1.objects.link(ob_cube_050)
col_collection_1.objects.link(ob_cube_049)
col_collection_1.objects.link(ob_cube_048)
col_collection_1.objects.link(ob_cube_047)
col_collection_1.objects.link(ob_cube_046)
col_collection_1.objects.link(ob_cube_045)
col_collection_1.objects.link(ob_cube_044)
col_collection_1.objects.link(ob_cube_043)
col_collection_1.objects.link(ob_cube_042)
col_collection_1.objects.link(ob_cube_041)
col_collection_1.objects.link(ob_cube_040)
col_collection_1.objects.link(ob_cube_039)
col_collection_1.objects.link(ob_cube_038)
col_collection_1.objects.link(ob_cube_037)
col_collection_1.objects.link(ob_cube_036)
col_collection_1.objects.link(ob_cube_035)
col_collection_1.objects.link(ob_cube_034)
col_collection_1.objects.link(ob_cube_033)
col_collection_1.objects.link(ob_cube_032)
col_collection_1.objects.link(ob_cube_031)
col_collection_1.objects.link(ob_cube_030)
col_collection_1.objects.link(ob_cube_029)
col_collection_1.objects.link(ob_cube_028)
col_collection_1.objects.link(ob_cube_027)
col_collection_1.objects.link(ob_cube_026)
col_collection_1.objects.link(ob_cube_025)
col_collection_1.objects.link(ob_cube_024)
col_collection_1.objects.link(ob_cube_023)
col_collection_1.objects.link(ob_cube_022)
col_collection_1.objects.link(ob_cube_021)
col_collection_1.objects.link(ob_cube_020)
col_collection_1.objects.link(ob_cube_019)
col_collection_1.objects.link(ob_cube_018)
col_collection_1.objects.link(ob_cube_017)
col_collection_1.objects.link(ob_cube_016)
col_collection_1.objects.link(ob_cube_015)
col_collection_1.objects.link(ob_cube_014)
col_collection_1.objects.link(ob_cube_013)
col_collection_1.objects.link(ob_cube_012)
col_collection_1.objects.link(ob_cube_011)
col_collection_1.objects.link(ob_cube_010)
col_collection_1.objects.link(ob_cube_009)
col_collection_1.objects.link(ob_cube_008)
col_collection_1.objects.link(ob_cube_007)
col_collection_1.objects.link(ob_cube_006)
col_collection_1.objects.link(ob_cube_005)
col_collection_1.objects.link(ob_cube_004)
col_collection_1.objects.link(ob_cube_003)
col_collection_1.objects.link(ob_cube_002)
col_collection_1.objects.link(ob_cube_000)
col_collection_1.objects.link(ob_cube_001)

# ---- scene / render settings (as saved in the file)
scene.frame_start = 1; scene.frame_end = 250; scene.frame_set(1)
scene.render.engine = 'BLENDER_EEVEE_NEXT'
scene.render.resolution_percentage = 50
scene.render.dither_intensity = 0.0
scene.cycles.use_denoising = False
scene.cycles.samples = 128
scene.cycles.sampling_pattern = 'TABULATED_SOBOL'
scene.cycles.light_sampling_threshold = 0.0
scene.cycles.use_adaptive_sampling = False
scene.cycles.use_light_tree = False
scene.cycles.blur_glossy = 0.0
scene.cycles.sample_clamp_indirect = 0.0
scene.view_settings.view_transform = 'Standard'
bpy.context.view_layer.update()

# ---- added for rendering (the .blend has no active camera and no usable light): camera, sun
cam_auto = bpy.data.cameras.new('AutoCamera')
cam_auto.lens = 50.0
cam_auto.sensor_width = 36.0
cam_auto.clip_end = 1722.26
ob_auto_camera = bpy.data.objects.new('AutoCamera', cam_auto)
scene.collection.objects.link(ob_auto_camera)
ob_auto_camera.location = (96.6349, -111.762, 80.0079)
ob_auto_camera.rotation_euler = (1.09748, -7.21219e-08, 0.694738)
scene.camera = ob_auto_camera
light_auto_sun = bpy.data.lights.new('AutoSun', 'SUN')
light_auto_sun.energy = 3.0
light_auto_sun.angle = 0.0523599
ob_auto_sun = bpy.data.objects.new('AutoSun', light_auto_sun)
scene.collection.objects.link(ob_auto_sun)
ob_auto_sun.rotation_euler = (0.872665, 0.174533, 0.523599)
bpy.context.view_layer.update()
